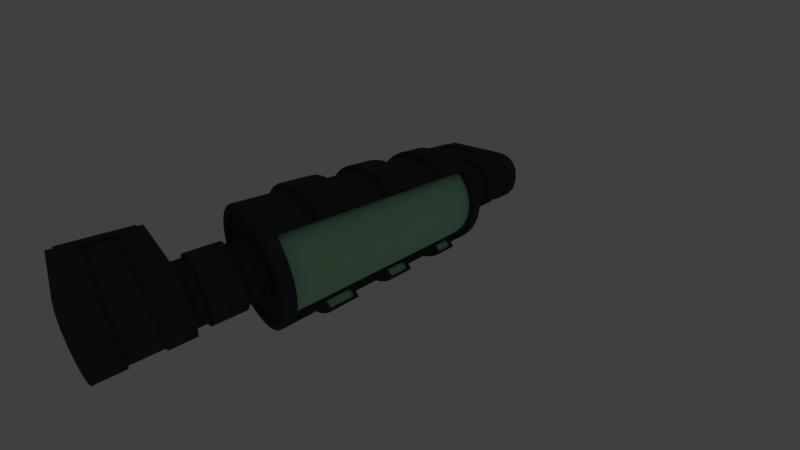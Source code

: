 # Source: lightfixture5.blend  (saved by Blender 2.79.0; exported with 4.5.12 LTS)
import bpy
from mathutils import Matrix  # noqa: F401  (used for matrix-valued properties, if any)

bpy.ops.wm.read_factory_settings(use_empty=True)
scene = bpy.context.scene
scene.name = 'Scene'

# ---- collections
col_collection_1 = bpy.data.collections.new('Collection 1'); scene.collection.children.link(col_collection_1)

# ---- materials (node trees are filled in below, after node groups)
mat_lightmetal = bpy.data.materials.new('lightmetal')
mat_lightmetal.alpha_threshold = 0.0
mat_lightmetal.use_transparent_shadow = False
mat_lightmetal.diffuse_color = (0.05233, 0.0615, 0.06998, 1.0)
mat_lightmetal.roughness = 0.5
mat_lightmetal.specular_intensity = 0.0
mat_lightmetal.line_color = (0.0, 0.0, 0.0, 1.0)
mat_lightlight = bpy.data.materials.new('lightlight')
mat_lightlight.alpha_threshold = 0.0
mat_lightlight.use_transparent_shadow = False
mat_lightlight.diffuse_color = (0.4258, 0.8, 0.5066, 1.0)
mat_lightlight.roughness = 0.5

# ---- node groups
ng_auto_smooth = bpy.data.node_groups.new('Auto Smooth', 'GeometryNodeTree')
_s = ng_auto_smooth.interface.new_socket(name='Geometry', in_out='OUTPUT', socket_type='NodeSocketGeometry')
_s = ng_auto_smooth.interface.new_socket(name='Geometry', in_out='INPUT', socket_type='NodeSocketGeometry')
_s = ng_auto_smooth.interface.new_socket(name='Angle', in_out='INPUT', socket_type='NodeSocketFloat')
_s.subtype = 'ANGLE'
_s.min_value = 0.0
_s.max_value = 3.142
ng_auto_smooth.is_modifier = True
_N = ng_auto_smooth.nodes; _L = ng_auto_smooth.links
n0 = _N.new('NodeGroupOutput'); n0.name = 'Group Output'; n0.location = (480, -100)
n1 = _N.new('NodeGroupInput'); n1.name = 'Group Input'; n1.location = (-420, -300)
n2 = _N.new('NodeGroupInput'); n2.name = 'Group Input.001'; n2.location = (-60, -100)
n3 = _N.new('GeometryNodeSetShadeSmooth'); n3.name = 'Set Shade Smooth'; n3.location = (120, -100)
n3.domain = 'EDGE'
n4 = _N.new('GeometryNodeSetShadeSmooth'); n4.name = 'Set Shade Smooth.001'; n4.location = (300, -100)
n5 = _N.new('GeometryNodeInputMeshEdgeAngle'); n5.name = 'Edge Angle'; n5.location = (-420, -220)
n6 = _N.new('GeometryNodeInputEdgeSmooth'); n6.name = 'Is Edge Smooth'; n6.location = (-60, -160)
n7 = _N.new('GeometryNodeInputShadeSmooth'); n7.name = 'Is Face Smooth'; n7.location = (-240, -340)
n8 = _N.new('FunctionNodeBooleanMath'); n8.name = 'Boolean Math'; n8.location = (-60, -220)
n9 = _N.new('FunctionNodeCompare'); n9.name = 'Compare'; n9.location = (-240, -180)
n9.operation = 'LESS_EQUAL'
_L.new(n5.outputs[0], n9.inputs[0])
_L.new(n4.outputs[0], n0.inputs[0])
_L.new(n1.outputs[1], n9.inputs[1])
_L.new(n9.outputs[0], n8.inputs[0])
_L.new(n7.outputs[0], n8.inputs[1])
_L.new(n2.outputs[0], n3.inputs[0])
_L.new(n6.outputs[0], n3.inputs[1])
_L.new(n3.outputs[0], n4.inputs[0])
_L.new(n8.outputs[0], n3.inputs[2])
n0.is_active_output = True

# ---- material node trees

# ---- world
world_world = bpy.data.worlds.new('World'); scene.world = world_world
world_world.color = (0.05088, 0.05088, 0.05088)
world_world.use_sun_shadow = False
world_world.sun_shadow_jitter_overblur = 0.0
world_world.cycles.sampling_method = 'MANUAL'

# ---- cameras
cam_camera = bpy.data.cameras.new('Camera')
cam_camera.clip_end = 100.0
cam_camera.lens = 14.66
cam_camera.sensor_width = 32.0
cam_camera.sensor_height = 18.0
cam_camera.ortho_scale = 7.314
cam_camera.dof.focus_distance = 0.0
cam_camera.dof.aperture_fstop = 128.0

# ---- meshes
me_cylinder_002 = bpy.data.meshes.new('Cylinder.002')
me_cylinder_002.from_pydata([(-0.01189, 1.035, 3.696), (0.1901, 1.015, 3.696), (0.3842, 0.9563, 3.696), (1.162, 1.332, -3.618), (1.162, 1.332, 3.379), (1.249, 1.261, -3.618), (1.249, 1.261, 3.379), (1.471, 0.9906, -3.618), (1.471, 0.9906, 3.379), (1.635, 0.6824, -3.618), (1.635, 0.6824, 3.379), (1.737, 0.3479, -3.618), (1.737, 0.3479, 3.379), (1.771, -2.795e-07, -3.618), (1.771, -2.795e-07, 3.379), (1.737, -0.3479, -3.618), (1.737, -0.3479, 3.379), (1.635, -0.6824, -3.618), (1.635, -0.6824, 3.379), (1.471, -0.9906, -3.618), (1.471, -0.9906, 3.379), (1.249, -1.261, -3.618), (1.249, -1.261, 3.379), (1.162, -1.332, -3.618), (1.162, -1.332, 3.379), (0.3842, -0.9563, 3.696), (0.1901, -1.015, 3.696), (-0.01189, -1.035, 3.696), (-0.2138, -1.015, 3.696), (-0.408, -0.9563, 3.696), (-0.587, -0.8607, 3.696), (-0.7438, -0.7319, 3.696), (-0.8725, -0.5751, 3.696), (-0.9682, -0.3961, 3.696), (-1.027, -0.2019, 3.696), (-1.047, 6.949e-07, 3.696), (-1.027, 0.2019, 3.696), (-0.9682, 0.3961, 3.696), (-0.8725, 0.5751, 3.696), (-0.7438, 0.7319, 3.696), (-0.587, 0.8607, 3.696), (-0.408, 0.9563, 3.696), (-0.2138, 1.015, 3.696), (0.5632, 0.8607, 3.696), (0.72, 0.7319, 3.696), (0.8488, 0.5751, 3.696), (0.9444, 0.3961, 3.696), (1.003, 0.2019, 3.696), (1.023, -4.451e-07, 3.696), (1.003, -0.2019, 3.696), (0.9444, -0.3961, 3.696), (0.8488, -0.5751, 3.696), (0.72, -0.7319, 3.696), (0.5632, -0.8607, 3.696), (1.017, 1.138, 3.379), (1.017, 1.138, -3.618), (1.238, 0.8941, 3.379), (1.238, 0.8941, -3.618), (1.403, 0.6159, 3.379), (1.403, 0.6159, -3.618), (1.505, 0.314, 3.379), (1.505, 0.314, -3.618), (1.539, -2.82e-07, 3.379), (1.539, -2.82e-07, -3.618), (1.505, -0.314, 3.379), (1.505, -0.314, -3.618), (1.403, -0.6159, 3.379), (1.403, -0.6159, -3.618), (1.238, -0.8941, 3.379), (1.238, -0.8941, -3.618), (1.017, -1.138, 3.379), (1.017, -1.138, -3.618), (0.9301, 1.202, 3.379), (0.9301, 1.202, -3.618), (0.9301, -1.202, -3.618), (0.9301, -1.202, 3.379), (-0.01189, 1.783, 0.7283), (-0.01189, 1.783, -0.1977), (0.336, 1.749, -0.1977), (0.336, 1.749, 0.7283), (0.6705, 1.647, -0.1977), (0.6705, 1.647, 0.7283), (0.9787, 1.483, -0.1977), (0.9787, 1.483, 0.7283), (0.9787, -1.483, 0.7283), (0.9787, -1.483, -0.1977), (0.6705, -1.647, -0.1977), (0.6705, -1.647, 0.7283), (0.336, -1.749, -0.1977), (0.336, -1.749, 0.7283), (-0.01189, -1.783, -0.1977), (-0.01189, -1.783, 0.7283), (-0.3597, -1.749, -0.1977), (-0.3597, -1.749, 0.7283), (-0.6942, -1.647, -0.1977), (-0.6942, -1.647, 0.7283), (-1.003, -1.483, -0.1977), (-1.003, -1.483, 0.7283), (-1.273, -1.261, -0.1977), (-1.273, -1.261, 0.7283), (-1.494, -0.9906, -0.1977), (-1.494, -0.9906, 0.7283), (-1.659, -0.6824, -0.1977), (-1.659, -0.6824, 0.7283), (-1.761, -0.3479, -0.1977), (-1.761, -0.3479, 0.7283), (-1.795, 1.308e-06, -0.1977), (-1.795, 1.308e-06, 0.7283), (-1.761, 0.3479, -0.1977), (-1.761, 0.3479, 0.7283), (-1.659, 0.6824, -0.1977), (-1.659, 0.6824, 0.7283), (-1.494, 0.9906, -0.1977), (-1.494, 0.9906, 0.7283), (-1.273, 1.261, -0.1977), (-1.273, 1.261, 0.7283), (-1.003, 1.483, -0.1977), (-1.003, 1.483, 0.7283), (-0.6942, 1.647, -0.1977), (-0.6942, 1.647, 0.7283), (-0.3597, 1.749, -0.1977), (-0.3597, 1.749, 0.7283), (1.162, 1.332, -0.1977), (1.162, 1.332, 0.7283), (1.162, -1.332, 0.7283), (1.162, -1.332, -0.1977), (1.017, 1.138, -0.1977), (1.017, 1.138, 0.7283), (1.238, 0.8941, -0.1977), (1.238, 0.8941, 0.7283), (1.403, 0.6159, -0.1977), (1.403, 0.6159, 0.7283), (1.505, 0.314, -0.1977), (1.505, 0.314, 0.7283), (1.539, -2.82e-07, -0.1977), (1.539, -2.82e-07, 0.7283), (1.505, -0.314, -0.1977), (1.505, -0.314, 0.7283), (1.403, -0.6159, -0.1977), (1.403, -0.6159, 0.7283), (1.238, -0.8941, -0.1977), (1.238, -0.8941, 0.7283), (1.017, -1.138, -0.1977), (1.017, -1.138, 0.7283), (1.005, 1.244, 0.6423), (1.005, 1.244, -0.1117), (1.005, -1.244, -0.1117), (1.005, -1.244, 0.6423), (-0.01189, 1.783, -2.531), (-0.01189, 1.783, -1.487), (0.336, 1.749, -2.531), (0.336, 1.749, -1.487), (-0.3597, 1.749, -1.487), (-0.3597, 1.749, -2.531), (0.6705, 1.647, -1.487), (0.6705, 1.647, -2.531), (0.9787, 1.483, -2.531), (0.9787, 1.483, -1.487), (1.162, 1.332, -2.531), (1.162, 1.332, -1.487), (0.9787, -1.483, -1.487), (0.9787, -1.483, -2.531), (0.6705, -1.647, -1.487), (0.6705, -1.647, -2.531), (1.162, -1.332, -2.531), (1.162, -1.332, -1.487), (0.336, -1.749, -1.487), (0.336, -1.749, -2.531), (-0.01189, -1.783, -2.531), (-0.01189, -1.783, -1.487), (-0.3597, -1.749, -2.531), (-0.3597, -1.749, -1.487), (-0.6942, -1.647, -2.531), (-0.6942, -1.647, -1.487), (-1.003, -1.483, -2.531), (-1.003, -1.483, -1.487), (-1.273, -1.261, -2.531), (-1.273, -1.261, -1.487), (-1.494, -0.9906, -2.531), (-1.494, -0.9906, -1.487), (-1.659, -0.6824, -2.531), (-1.659, -0.6824, -1.487), (-1.761, -0.3479, -2.531), (-1.761, -0.3479, -1.487), (-1.795, 1.308e-06, -2.531), (-1.795, 1.308e-06, -1.487), (-1.761, 0.3479, -2.531), (-1.761, 0.3479, -1.487), (-1.659, 0.6824, -2.531), (-1.659, 0.6824, -1.487), (-1.494, 0.9906, -2.531), (-1.494, 0.9906, -1.487), (-1.273, 1.261, -2.531), (-1.273, 1.261, -1.487), (-1.003, 1.483, -2.531), (-1.003, 1.483, -1.487), (-0.6942, 1.647, -2.531), (-0.6942, 1.647, -1.487), (1.005, 1.244, -2.445), (1.005, 1.244, -1.573), (1.005, -1.244, -2.445), (1.005, -1.244, -1.573), (1.017, 1.138, -1.487), (1.017, 1.138, -2.531), (1.238, 0.8941, -1.487), (1.238, 0.8941, -2.531), (1.403, 0.6159, -2.531), (1.403, 0.6159, -1.487), (1.505, 0.314, -2.531), (1.505, 0.314, -1.487), (1.539, -2.82e-07, -2.531), (1.539, -2.82e-07, -1.487), (1.505, -0.314, -2.531), (1.505, -0.314, -1.487), (1.403, -0.6159, -2.531), (1.403, -0.6159, -1.487), (1.238, -0.8941, -2.531), (1.238, -0.8941, -1.487), (1.017, -1.138, -2.531), (1.017, -1.138, -1.487), (1.017, -1.138, 2.95), (1.017, -1.138, 2.129), (1.238, -0.8941, 2.129), (1.238, -0.8941, 2.95), (1.403, -0.6159, 2.129), (1.403, -0.6159, 2.95), (1.505, -0.314, 2.95), (1.505, -0.314, 2.129), (1.539, -2.82e-07, 2.129), (1.539, -2.82e-07, 2.95), (1.505, 0.314, 2.129), (1.505, 0.314, 2.95), (1.403, 0.6159, 2.95), (1.403, 0.6159, 2.129), (1.238, 0.8941, 2.129), (1.238, 0.8941, 2.95), (1.017, 1.138, 2.95), (1.017, 1.138, 2.129), (1.005, -1.244, 2.215), (1.005, -1.244, 2.864), (1.005, 1.244, 2.864), (1.005, 1.244, 2.215), (-0.6942, 1.647, 2.129), (-0.6942, 1.647, 2.95), (-1.003, 1.483, 2.95), (-1.003, 1.483, 2.129), (-1.273, 1.261, 2.129), (-1.273, 1.261, 2.95), (-1.494, 0.9906, 2.129), (-1.494, 0.9906, 2.95), (-1.659, 0.6824, 2.95), (-1.659, 0.6824, 2.129), (-1.761, 0.3479, 2.129), (-1.761, 0.3479, 2.95), (-1.795, 1.308e-06, 2.129), (-1.795, 1.308e-06, 2.95), (-1.761, -0.3479, 2.95), (-1.761, -0.3479, 2.129), (-1.659, -0.6824, 2.129), (-1.659, -0.6824, 2.95), (-1.494, -0.9906, 2.129), (-1.494, -0.9906, 2.95), (-1.273, -1.261, 2.95), (-1.273, -1.261, 2.129), (-1.003, -1.483, 2.129), (-1.003, -1.483, 2.95), (-0.6942, -1.647, 2.129), (-0.6942, -1.647, 2.95), (-0.3597, -1.749, 2.95), (-0.3597, -1.749, 2.129), (-0.01189, -1.783, 2.129), (-0.01189, -1.783, 2.95), (0.336, -1.749, 2.129), (0.336, -1.749, 2.95), (1.162, -1.332, 2.95), (1.162, -1.332, 2.129), (0.6705, -1.647, 2.95), (0.6705, -1.647, 2.129), (0.9787, -1.483, 2.129), (0.9787, -1.483, 2.95), (1.162, 1.332, 2.215), (1.162, 1.332, 2.864), (0.9787, 1.483, 2.95), (0.9787, 1.483, 2.129), (0.6705, 1.647, 2.129), (0.6705, 1.647, 2.95), (0.336, 1.749, 2.129), (0.336, 1.749, 2.95), (-0.01189, 1.783, 2.95), (-0.01189, 1.783, 2.129), (-0.3597, 1.749, 2.129), (-0.3597, 1.749, 2.95), (1.232, 1.416, -0.1117), (1.232, 1.416, 0.6423), (1.232, -1.416, 0.6423), (1.232, -1.416, -0.1117), (1.088, -1.645, 0.7283), (1.088, -1.645, -0.1977), (1.088, 1.645, -0.1977), (1.088, 1.645, 0.7283), (-0.398, 1.941, -0.1977), (-0.398, 1.941, 0.7283), (-0.01189, 1.979, 0.7283), (-0.01189, 1.979, -0.1977), (-0.7692, 1.828, -0.1977), (-0.7692, 1.828, 0.7283), (-1.111, 1.645, -0.1977), (-1.111, 1.645, 0.7283), (-1.411, 1.399, -0.1977), (-1.411, 1.399, 0.7283), (-1.657, 1.099, -0.1977), (-1.657, 1.099, 0.7283), (-1.84, 0.7573, -0.1977), (-1.84, 0.7573, 0.7283), (-1.953, 0.3861, -0.1977), (-1.953, 0.3861, 0.7283), (-1.991, 1.473e-06, -0.1977), (-1.991, 1.473e-06, 0.7283), (-1.953, -0.3861, -0.1977), (-1.953, -0.3861, 0.7283), (-1.84, -0.7573, -0.1977), (-1.84, -0.7573, 0.7283), (-1.657, -1.099, -0.1977), (-1.657, -1.099, 0.7283), (-1.411, -1.399, -0.1977), (-1.411, -1.399, 0.7283), (-1.111, -1.645, -0.1977), (-1.111, -1.645, 0.7283), (-0.7692, -1.828, -0.1977), (-0.7692, -1.828, 0.7283), (-0.398, -1.941, -0.1977), (-0.398, -1.941, 0.7283), (-0.01189, -1.979, -0.1977), (-0.01189, -1.979, 0.7283), (0.3742, -1.941, -0.1977), (0.3742, -1.941, 0.7283), (0.7454, -1.828, -0.1977), (0.7454, -1.828, 0.7283), (0.7454, 1.828, -0.1977), (0.7454, 1.828, 0.7283), (0.3742, 1.941, -0.1977), (0.3742, 1.941, 0.7283), (1.232, -1.416, -2.445), (1.232, -1.416, -1.573), (1.088, -1.645, -1.487), (1.088, -1.645, -2.531), (0.3742, 1.941, -2.531), (0.3742, 1.941, -1.487), (0.7454, 1.828, -1.487), (0.7454, 1.828, -2.531), (0.7454, -1.828, -1.487), (0.7454, -1.828, -2.531), (0.3742, -1.941, -1.487), (0.3742, -1.941, -2.531), (-0.01189, 1.979, -2.531), (-0.01189, 1.979, -1.487), (1.232, 1.416, -2.445), (1.232, 1.416, -1.573), (-0.7692, 1.828, -2.531), (-0.7692, 1.828, -1.487), (-0.398, 1.941, -1.487), (-0.398, 1.941, -2.531), (-1.111, 1.645, -2.531), (-1.111, 1.645, -1.487), (-1.411, 1.399, -2.531), (-1.411, 1.399, -1.487), (-1.657, 1.099, -2.531), (-1.657, 1.099, -1.487), (-1.84, 0.7573, -2.531), (-1.84, 0.7573, -1.487), (-1.953, 0.3861, -2.531), (-1.953, 0.3861, -1.487), (-1.991, 1.473e-06, -2.531), (-1.991, 1.473e-06, -1.487), (-1.953, -0.3861, -2.531), (-1.953, -0.3861, -1.487), (-1.84, -0.7573, -2.531), (-1.84, -0.7573, -1.487), (-1.657, -1.099, -2.531), (-1.657, -1.099, -1.487), (-1.411, -1.399, -2.531), (-1.411, -1.399, -1.487), (-1.111, -1.645, -2.531), (-1.111, -1.645, -1.487), (-0.7692, -1.828, -2.531), (-0.7692, -1.828, -1.487), (-0.398, -1.941, -2.531), (-0.398, -1.941, -1.487), (-0.01189, -1.979, -2.531), (-0.01189, -1.979, -1.487), (1.088, 1.645, -2.531), (1.088, 1.645, -1.487), (1.232, -1.416, 2.864), (1.232, -1.416, 2.215), (1.088, -1.645, 2.129), (1.088, -1.645, 2.95), (0.7454, -1.828, 2.95), (0.7454, -1.828, 2.129), (-1.411, 1.399, 2.129), (-1.411, 1.399, 2.95), (-1.111, 1.645, 2.95), (-1.111, 1.645, 2.129), (-1.953, 0.3861, 2.129), (-1.953, 0.3861, 2.95), (-1.84, 0.7573, 2.95), (-1.84, 0.7573, 2.129), (-1.84, -0.7573, 2.129), (-1.84, -0.7573, 2.95), (-1.953, -0.3861, 2.95), (-1.953, -0.3861, 2.129), (-1.111, -1.645, 2.129), (-1.111, -1.645, 2.95), (-1.411, -1.399, 2.95), (-1.411, -1.399, 2.129), (-0.01189, -1.979, 2.129), (-0.01189, -1.979, 2.95), (-0.398, -1.941, 2.95), (-0.398, -1.941, 2.129), (0.7454, 1.828, 2.129), (0.7454, 1.828, 2.95), (1.088, 1.645, 2.95), (1.088, 1.645, 2.129), (-0.398, 1.941, 2.129), (-0.398, 1.941, 2.95), (-0.01189, 1.979, 2.95), (-0.01189, 1.979, 2.129), (1.232, 1.416, 2.215), (1.232, 1.416, 2.864), (-0.7692, 1.828, 2.129), (-0.7692, 1.828, 2.95), (-1.657, 1.099, 2.129), (-1.657, 1.099, 2.95), (-1.991, 1.474e-06, 2.129), (-1.991, 1.474e-06, 2.95), (-1.657, -1.099, 2.129), (-1.657, -1.099, 2.95), (-0.7692, -1.828, 2.129), (-0.7692, -1.828, 2.95), (0.3742, -1.941, 2.129), (0.3742, -1.941, 2.95), (0.3742, 1.941, 2.129), (0.3742, 1.941, 2.95), (-0.01189, 1.035, -3.935), (0.1901, 1.015, -3.935), (0.3842, 0.9563, -3.935), (0.5632, 0.8607, -3.935), (0.72, 0.7319, -3.935), (0.8488, 0.5751, -3.935), (0.9444, 0.3961, -3.935), (1.003, 0.2019, -3.935), (1.023, -4.451e-07, -3.935), (1.003, -0.2019, -3.935), (0.9444, -0.3961, -3.935), (0.8488, -0.5751, -3.935), (0.72, -0.7319, -3.935), (0.5632, -0.8607, -3.935), (0.3842, -0.9563, -3.935), (0.1901, -1.015, -3.935), (-0.01189, -1.035, -3.935), (-0.2138, -1.015, -3.935), (-0.408, -0.9563, -3.935), (-0.587, -0.8607, -3.935), (-0.7438, -0.7319, -3.935), (-0.8725, -0.5751, -3.935), (-0.9682, -0.3961, -3.935), (-1.027, -0.2019, -3.935), (-1.047, 6.949e-07, -3.935), (-1.027, 0.2019, -3.935), (-0.9682, 0.3961, -3.935), (-0.8725, 0.5751, -3.935), (-0.7438, 0.7319, -3.935), (-0.587, 0.8607, -3.935), (-0.408, 0.9563, -3.935), (-0.2138, 1.015, -3.935), (-0.01189, 1.604, -3.935), (0.301, 1.573, -3.935), (0.301, 1.573, 3.696), (-0.01189, 1.604, 3.696), (0.6018, 1.482, -3.935), (0.6018, 1.482, 3.696), (0.8791, 1.333, -3.935), (0.8791, 1.333, 3.696), (1.122, 1.134, -3.935), (1.122, 1.134, 3.696), (1.322, 0.891, -3.935), (1.322, 0.891, 3.696), (1.47, 0.6137, -3.935), (1.47, 0.6137, 3.696), (1.561, 0.3129, -3.935), (1.561, 0.3129, 3.696), (1.592, -3.097e-07, -3.935), (1.592, -3.097e-07, 3.696), (1.561, -0.3129, -3.935), (1.561, -0.3129, 3.696), (1.47, -0.6137, -3.935), (1.47, -0.6137, 3.696), (1.322, -0.891, -3.935), (1.322, -0.891, 3.696), (1.122, -1.134, -3.935), (1.122, -1.134, 3.696), (0.8791, -1.333, -3.935), (0.8791, -1.333, 3.696), (0.6018, -1.482, -3.935), (0.6018, -1.482, 3.696), (0.301, -1.573, -3.935), (0.301, -1.573, 3.696), (-0.01189, -1.604, -3.935), (-0.01189, -1.604, 3.696), (-0.3248, -1.573, -3.935), (-0.3248, -1.573, 3.696), (-0.6256, -1.482, -3.935), (-0.6256, -1.482, 3.696), (-0.9028, -1.333, -3.935), (-0.9028, -1.333, 3.696), (-1.146, -1.134, -3.935), (-1.146, -1.134, 3.696), (-1.345, -0.891, -3.935), (-1.345, -0.891, 3.696), (-1.493, -0.6137, -3.935), (-1.493, -0.6137, 3.696), (-1.585, -0.3129, -3.935), (-1.585, -0.3129, 3.696), (-1.616, 1.155e-06, -3.935), (-1.616, 1.155e-06, 3.696), (-1.585, 0.3129, -3.935), (-1.585, 0.3129, 3.696), (-1.493, 0.6137, -3.935), (-1.493, 0.6137, 3.696), (-1.345, 0.891, -3.935), (-1.345, 0.891, 3.696), (-1.146, 1.134, -3.935), (-1.146, 1.134, 3.696), (-0.9028, 1.333, -3.935), (-0.9028, 1.333, 3.696), (-0.6256, 1.482, -3.935), (-0.6256, 1.482, 3.696), (-0.3247, 1.573, -3.935), (-0.3247, 1.573, 3.696), (-0.01189, 0.8557, -6.656), (0.1551, 0.8393, -6.656), (0.1551, 0.8393, 6.417), (-0.01189, 0.8557, 6.417), (0.3156, 0.7906, -6.656), (0.3156, 0.7906, 6.417), (0.4635, 0.7115, -6.656), (0.4635, 0.7115, 6.417), (0.5932, 0.6051, -6.656), (0.5932, 0.6051, 6.417), (0.6996, 0.4754, -6.656), (0.6996, 0.4754, 6.417), (0.7787, 0.3275, -6.656), (0.7787, 0.3275, 6.417), (0.8274, 0.1669, -6.656), (0.8274, 0.1669, 6.417), (0.8438, -4.357e-07, -6.656), (0.8438, -4.357e-07, 6.417), (0.8274, -0.1669, -6.656), (0.8274, -0.1669, 6.417), (0.7787, -0.3275, -6.656), (0.7787, -0.3275, 6.417), (0.6996, -0.4754, -6.656), (0.6996, -0.4754, 6.417), (0.5932, -0.6051, -6.656), (0.5932, -0.6051, 6.417), (0.4635, -0.7115, -6.656), (0.4635, -0.7115, 6.417), (0.3156, -0.7906, -6.656), (0.3156, -0.7906, 6.417), (0.1551, -0.8393, -6.656), (0.1551, -0.8393, 6.417), (-0.01189, -0.8557, -6.656), (-0.01189, -0.8557, 6.417), (-0.1788, -0.8393, -6.656), (-0.1788, -0.8393, 6.417), (-0.3394, -0.7906, -6.656), (-0.3394, -0.7906, 6.417), (-0.4873, -0.7115, -6.656), (-0.4873, -0.7115, 6.417), (-0.617, -0.6051, -6.656), (-0.617, -0.6051, 6.417), (-0.7234, -0.4754, -6.656), (-0.7234, -0.4754, 6.417), (-0.8025, -0.3275, -6.656), (-0.8025, -0.3275, 6.417), (-0.8512, -0.1669, -6.656), (-0.8512, -0.1669, 6.417), (-0.8676, 5.196e-07, -6.656), (-0.8676, 5.196e-07, 6.417), (-0.8512, 0.1669, -6.656), (-0.8512, 0.1669, 6.417), (-0.8025, 0.3275, -6.656), (-0.8025, 0.3275, 6.417), (-0.7234, 0.4754, -6.656), (-0.7234, 0.4754, 6.417), (-0.617, 0.6051, -6.656), (-0.617, 0.6051, 6.417), (-0.4873, 0.7115, -6.656), (-0.4873, 0.7115, 6.417), (-0.3394, 0.7906, -6.656), (-0.3394, 0.7906, 6.417), (-0.1788, 0.8393, -6.656), (-0.1788, 0.8393, 6.417), (-2.476, -0.8797, 7.297), (-2.476, 0.8797, 7.297), (-2.476, -0.8797, 5.537), (-2.476, 0.8797, 5.537), (-2.476, -0.8797, -5.777), (-2.476, 0.8797, -5.777), (-2.476, -0.8797, -7.536), (-2.476, 0.8797, -7.536), (0.1008, -1.0, 7.417), (0.9881, -0.1127, 7.417), (0.4404, -0.9325, 7.417), (0.7282, -0.7401, 7.417), (0.9206, -0.4522, 7.417), (0.9881, 0.1127, 7.417), (0.1008, 1.0, 7.417), (0.9206, 0.4522, 7.417), (0.7282, 0.7401, 7.417), (0.4404, 0.9325, 7.417), (0.9881, -0.1127, 5.417), (0.1008, -1.0, 5.417), (0.9206, -0.4522, 5.417), (0.7282, -0.7401, 5.417), (0.4404, -0.9325, 5.417), (0.1008, 1.0, 5.417), (0.9881, 0.1127, 5.417), (0.4404, 0.9325, 5.417), (0.7282, 0.7401, 5.417), (0.9206, 0.4522, 5.417), (0.1008, -1.0, -5.656), (0.9881, -0.1127, -5.656), (0.4404, -0.9325, -5.656), (0.7282, -0.7401, -5.656), (0.9206, -0.4522, -5.656), (0.9881, 0.1127, -5.656), (0.1008, 1.0, -5.656), (0.9206, 0.4522, -5.656), (0.7282, 0.7401, -5.656), (0.4404, 0.9325, -5.656), (0.9881, -0.1127, -7.656), (0.1008, -1.0, -7.656), (0.9206, -0.4522, -7.656), (0.7282, -0.7401, -7.656), (0.4404, -0.9325, -7.656), (0.1008, 1.0, -7.656), (0.9881, 0.1127, -7.656), (0.4404, 0.9325, -7.656), (0.7282, 0.7401, -7.656), (0.9206, 0.4522, -7.656), (-2.254, -1.0, 6.785), (-2.254, -1.0, 6.05), (-2.254, 1.0, 6.05), (-2.254, 1.0, 6.785), (0.1008, -1.0, 5.828), (0.1008, -1.0, 7.006), (0.4404, -0.9325, 7.006), (0.4404, -0.9325, 5.828), (0.7282, -0.7401, 7.006), (0.7282, -0.7401, 5.828), (0.9206, -0.4522, 7.006), (0.9206, -0.4522, 5.828), (0.9881, -0.1127, 6.05), (0.9881, -0.1127, 7.006), (0.1008, 1.0, 5.828), (0.1008, 1.0, 7.006), (0.4404, 0.9325, 5.828), (0.4404, 0.9325, 7.006), (0.7282, 0.7401, 5.828), (0.7282, 0.7401, 7.006), (0.9206, 0.4522, 5.828), (0.9206, 0.4522, 7.006), (0.9881, 0.1127, 6.785), (0.9881, 0.1127, 5.828), (-2.254, -1.0, -7.024), (-2.254, -1.0, -6.289), (-2.254, 1.0, -7.024), (-2.254, 1.0, -6.289), (0.1008, -1.0, -6.067), (0.1008, -1.0, -7.245), (0.4404, -0.9325, -6.067), (0.4404, -0.9325, -7.245), (0.7282, -0.7401, -6.067), (0.7282, -0.7401, -7.245), (0.9206, -0.4522, -6.067), (0.9206, -0.4522, -7.245), (0.9881, -0.1127, -7.024), (0.9881, -0.1127, -6.067), (0.1008, 1.0, -7.245), (0.1008, 1.0, -6.067), (0.4404, 0.9325, -7.245), (0.4404, 0.9325, -6.067), (0.7282, 0.7401, -7.245), (0.7282, 0.7401, -6.067), (0.9206, 0.4522, -7.245), (0.9206, 0.4522, -6.067), (0.9881, 0.1127, -6.289), (0.9881, 0.1127, -7.245), (0.1008, -1.0, 6.785), (-2.476, -0.8797, 7.006), (-2.476, -0.8797, 5.828), (0.1008, -1.0, 6.05), (0.9206, 0.4522, 6.785), (0.9881, 0.1127, 7.006), (0.9881, 0.1127, 6.05), (0.9206, 0.4522, 6.05), (0.7282, 0.7401, 6.785), (0.7282, 0.7401, 6.05), (0.4404, 0.9325, 6.785), (0.4404, 0.9325, 6.05), (0.1008, 1.0, 6.785), (0.1008, 1.0, 6.05), (0.9206, -0.4522, 6.05), (0.9881, -0.1127, 5.828), (0.9881, -0.1127, 6.785), (0.9206, -0.4522, 6.785), (0.7282, -0.7401, 6.05), (0.7282, -0.7401, 6.785), (0.4404, -0.9325, 6.05), (0.4404, -0.9325, 6.785), (-2.476, 0.8797, 5.828), (-2.476, 0.8797, 7.006), (0.9206, 0.4522, -6.289), (0.9881, 0.1127, -6.067), (0.9881, 0.1127, -7.024), (0.9206, 0.4522, -7.024), (0.7282, 0.7401, -6.289), (0.7282, 0.7401, -7.024), (0.4404, 0.9325, -6.289), (0.4404, 0.9325, -7.024), (0.1008, 1.0, -6.289), (0.1008, 1.0, -7.024), (0.9206, -0.4522, -7.024), (0.9881, -0.1127, -7.245), (0.9881, -0.1127, -6.289), (0.9206, -0.4522, -6.289), (0.7282, -0.7401, -7.024), (0.7282, -0.7401, -6.289), (0.4404, -0.9325, -7.024), (0.4404, -0.9325, -6.289), (0.1008, -1.0, -7.024), (0.1008, -1.0, -6.289), (-2.476, 0.8797, -7.245), (-2.476, 0.8797, -6.067), (-2.476, -1.0, -7.245), (-2.476, -0.8797, -6.067), (0.0947, -0.9382, 6.05), (0.0947, -0.9382, 6.785), (0.8632, 0.4285, 6.05), (0.8632, 0.4285, 6.785), (0.9263, 0.1066, 6.785), (0.9263, 0.1066, 6.05), (0.6843, 0.6962, 6.05), (0.6843, 0.6962, 6.785), (0.4166, 0.8751, 6.05), (0.4166, 0.8751, 6.785), (0.0947, 0.9382, 6.05), (0.0947, 0.9382, 6.785), (0.8632, -0.4285, 6.785), (0.8632, -0.4285, 6.05), (0.9263, -0.1066, 6.05), (0.9263, -0.1066, 6.785), (0.6843, -0.6962, 6.785), (0.6843, -0.6962, 6.05), (0.4166, -0.8751, 6.785), (0.4166, -0.8751, 6.05), (0.8632, 0.4285, -7.024), (0.8632, 0.4285, -6.289), (0.9263, 0.1066, -6.289), (0.9263, 0.1066, -7.024), (0.6843, 0.6962, -7.024), (0.6843, 0.6962, -6.289), (0.4166, 0.8751, -7.024), (0.4166, 0.8751, -6.289), (0.0947, 0.9382, -7.024), (0.0947, 0.9382, -6.289), (0.8632, -0.4285, -6.289), (0.8632, -0.4285, -7.024), (0.9263, -0.1066, -7.024), (0.9263, -0.1066, -6.289), (0.6843, -0.6962, -6.289), (0.6843, -0.6962, -7.024), (0.4166, -0.8751, -6.289), (0.4166, -0.8751, -7.024), (0.0947, -0.9382, -6.289), (0.0947, -0.9382, -7.024), (-2.254, -0.9379, 6.785), (-2.254, -0.9379, 6.05), (-2.254, 0.9379, 6.05), (-2.254, 0.9379, 6.785), (-2.254, 0.9379, -7.024), (-2.254, 0.9379, -6.289), (-2.254, -0.9379, -7.024), (-2.254, -0.9379, -6.289), (1.162, 1.332, 0.6423), (0.9301, 1.202, 0.7283), (0.9301, 1.202, -0.1977), (1.162, 1.332, -0.1117), (1.162, -1.332, -0.1117), (0.9301, -1.202, -0.1977), (0.9301, -1.202, 0.7283), (1.162, -1.332, 0.6423), (0.9301, 1.202, -2.531), (0.9301, 1.202, -1.487), (1.162, -1.332, -2.445), (0.9301, -1.202, -2.531), (0.9301, -1.202, -1.487), (1.162, -1.332, -1.573), (1.162, 1.332, -1.573), (1.162, 1.332, -2.445), (1.286, 1.483, 0.7283), (1.286, 1.483, -0.1977), (1.286, -1.483, -0.1977), (1.286, -1.483, 0.7283), (1.162, -1.332, 2.215), (0.9301, -1.202, 2.129), (0.9301, -1.202, 2.95), (1.162, -1.332, 2.864), (1.286, 1.483, 2.95), (1.162, 1.332, 2.95), (1.162, 1.332, 2.129), (1.286, 1.483, 2.129), (0.9301, 1.202, 2.95), (0.9301, 1.202, 2.129), (1.286, -1.483, 2.129), (1.286, -1.483, 2.95), (1.286, -1.483, -2.531), (1.286, -1.483, -1.487), (1.286, 1.483, -2.531), (1.286, 1.483, -1.487), (1.106, 1.399, -0.1117), (1.106, 1.399, 0.6423), (1.106, -1.399, 0.6423), (1.106, -1.399, -0.1117), (1.106, -1.399, -2.445), (1.106, -1.399, -1.573), (1.106, 1.399, -2.445), (1.106, 1.399, -1.573), (1.106, -1.399, 2.864), (1.106, -1.399, 2.215), (1.106, 1.399, 2.215), (1.106, 1.399, 2.864), (0.9623, 1.321, 0.6423), (0.9623, 1.321, -0.1117), (0.9623, -1.321, -0.1117), (0.9623, -1.321, 0.6423), (0.9623, 1.321, -2.445), (0.9623, 1.321, -1.573), (0.9623, -1.321, -2.445), (0.9623, -1.321, -1.573), (1.164, 1.472, 0.6423), (1.164, 1.472, -0.1117), (1.164, -1.472, -0.1117), (1.164, -1.472, 0.6423), (0.9623, -1.321, 2.215), (0.9623, -1.321, 2.864), (1.164, 1.472, 2.864), (1.164, 1.472, 2.215), (0.9623, 1.321, 2.864), (0.9623, 1.321, 2.215), (1.164, -1.472, 2.215), (1.164, -1.472, 2.864), (1.164, -1.472, -2.445), (1.164, -1.472, -1.573), (1.164, 1.472, -2.445), (1.164, 1.472, -1.573), (-0.01189, 1.783, -3.935), (0.336, 1.749, -3.935), (0.336, 1.749, 3.696), (-0.01189, 1.783, 3.696), (0.6705, 1.647, -3.935), (0.6705, 1.647, 3.696), (0.9787, 1.483, -3.935), (0.9787, 1.483, 3.696), (1.249, 1.261, -3.935), (1.249, 1.261, 3.696), (1.471, 0.9906, -3.935), (1.471, 0.9906, 3.696), (1.635, 0.6824, -3.935), (1.635, 0.6824, 3.696), (1.737, 0.3479, -3.935), (1.737, 0.3479, 3.696), (1.771, -2.795e-07, -3.935), (1.771, -2.795e-07, 3.696), (1.737, -0.3479, -3.935), (1.737, -0.3479, 3.696), (1.635, -0.6824, -3.935), (1.635, -0.6824, 3.696), (1.471, -0.9906, -3.935), (1.471, -0.9906, 3.696), (1.249, -1.261, -3.935), (1.249, -1.261, 3.696), (0.9787, -1.483, -3.935), (0.9787, -1.483, 3.696), (0.6705, -1.647, -3.935), (0.6705, -1.647, 3.696), (0.336, -1.749, -3.935), (0.336, -1.749, 3.696), (-0.01189, -1.783, -3.935), (-0.01189, -1.783, 3.696), (-0.3597, -1.749, -3.935), (-0.3597, -1.749, 3.696), (-0.6942, -1.647, -3.935), (-0.6942, -1.647, 3.696), (-1.003, -1.483, -3.935), (-1.003, -1.483, 3.696), (-1.273, -1.261, -3.935), (-1.273, -1.261, 3.696), (-1.494, -0.9906, -3.935), (-1.494, -0.9906, 3.696), (-1.659, -0.6824, -3.935), (-1.659, -0.6824, 3.696), (-1.761, -0.3479, -3.935), (-1.761, -0.3479, 3.696), (-1.795, 1.308e-06, -3.935), (-1.795, 1.308e-06, 3.696), (-1.761, 0.3479, -3.935), (-1.761, 0.3479, 3.696), (-1.659, 0.6824, -3.935), (-1.659, 0.6824, 3.696), (-1.494, 0.9906, -3.935), (-1.494, 0.9906, 3.696), (-1.273, 1.261, -3.935), (-1.273, 1.261, 3.696), (-1.003, 1.483, -3.935), (-1.003, 1.483, 3.696), (-0.6942, 1.647, -3.935), (-0.6942, 1.647, 3.696), (-0.3597, 1.749, -3.935), (-0.3597, 1.749, 3.696), (-0.01189, 0.8557, -3.935), (0.1551, 0.8393, -3.935), (0.1551, 0.8393, 3.696), (-0.01189, 0.8557, 3.696), (0.3156, 0.7906, -3.935), (0.3156, 0.7906, 3.696), (0.4635, 0.7115, -3.935), (0.4635, 0.7115, 3.696), (0.5932, 0.6051, -3.935), (0.5932, 0.6051, 3.696), (0.6996, 0.4754, -3.935), (0.6996, 0.4754, 3.696), (0.7787, 0.3275, -3.935), (0.7787, 0.3275, 3.696), (0.8274, 0.1669, -3.935), (0.8274, 0.1669, 3.696), (0.8438, -4.357e-07, -3.935), (0.8438, -4.357e-07, 3.696), (0.8274, -0.1669, -3.935), (0.8274, -0.1669, 3.696), (0.7787, -0.3275, -3.935), (0.7787, -0.3275, 3.696), (0.6996, -0.4754, -3.935), (0.6996, -0.4754, 3.696), (0.5932, -0.6051, -3.935), (0.5932, -0.6051, 3.696), (0.4635, -0.7115, -3.935), (0.4635, -0.7115, 3.696), (0.3156, -0.7906, -3.935), (0.3156, -0.7906, 3.696), (0.1551, -0.8393, -3.935), (0.1551, -0.8393, 3.696), (-0.01189, -0.8557, -3.935), (-0.01189, -0.8557, 3.696), (-0.1788, -0.8393, -3.935), (-0.1788, -0.8393, 3.696), (-0.3394, -0.7906, -3.935), (-0.3394, -0.7906, 3.696), (-0.4873, -0.7115, -3.935), (-0.4873, -0.7115, 3.696), (-0.617, -0.6051, -3.935), (-0.617, -0.6051, 3.696), (-0.7234, -0.4754, -3.935), (-0.7234, -0.4754, 3.696), (-0.8025, -0.3275, -3.935), (-0.8025, -0.3275, 3.696), (-0.8512, -0.1669, -3.935), (-0.8512, -0.1669, 3.696), (-0.8676, 5.196e-07, -3.935), (-0.8676, 5.196e-07, 3.696), (-0.8512, 0.1669, -3.935), (-0.8512, 0.1669, 3.696), (-0.8025, 0.3275, -3.935), (-0.8025, 0.3275, 3.696), (-0.7234, 0.4754, -3.935), (-0.7234, 0.4754, 3.696), (-0.617, 0.6051, -3.935), (-0.617, 0.6051, 3.696), (-0.4873, 0.7115, -3.935), (-0.4873, 0.7115, 3.696), (-0.3394, 0.7906, -3.935), (-0.3394, 0.7906, 3.696), (-0.1788, 0.8393, -3.935), (-0.1788, 0.8393, 3.696), (0.2883, 1.509, -3.82), (0.1819, 0.9742, -3.82), (-0.01189, 0.9933, -3.82), (-0.01189, 1.539, -3.82), (-0.01189, 1.539, 3.58), (-0.01189, 0.9933, 3.58), (0.1819, 0.9742, 3.58), (0.2883, 1.509, 3.58), (0.577, 1.422, -3.82), (0.3682, 0.9177, -3.82), (0.3682, 0.9177, 3.58), (0.577, 1.422, 3.58), (0.8431, 1.28, -3.82), (0.54, 0.8259, -3.82), (0.54, 0.8259, 3.58), (0.8431, 1.28, 3.58), (1.076, 1.088, -3.82), (0.6905, 0.7024, -3.82), (0.6905, 0.7024, 3.58), (1.076, 1.088, 3.58), (1.268, 0.855, -3.82), (0.814, 0.5518, -3.82), (0.814, 0.5518, 3.58), (1.268, 0.855, 3.58), (1.41, 0.5889, -3.82), (0.9058, 0.3801, -3.82), (0.9058, 0.3801, 3.58), (1.41, 0.5889, 3.58), (1.497, 0.3002, -3.82), (0.9623, 0.1938, -3.82), (0.9623, 0.1938, 3.58), (1.497, 0.3002, 3.58), (1.527, -3.019e-07, -3.82), (0.9814, -4.318e-07, -3.82), (0.9814, -4.139e-07, 3.58), (1.527, -2.84e-07, 3.58), (1.497, -0.3002, -3.82), (0.9623, -0.1938, -3.82), (0.9623, -0.1938, 3.58), (1.497, -0.3002, 3.58), (1.41, -0.5889, -3.82), (0.9058, -0.3801, -3.82), (0.9058, -0.3801, 3.58), (1.41, -0.5889, 3.58), (1.268, -0.855, -3.82), (0.814, -0.5518, -3.82), (0.814, -0.5518, 3.58), (1.268, -0.855, 3.58), (1.076, -1.088, -3.82), (0.6905, -0.7024, -3.82), (0.6905, -0.7024, 3.58), (1.076, -1.088, 3.58), (0.8431, -1.28, -3.82), (0.54, -0.8259, -3.82), (0.54, -0.8259, 3.58), (0.8431, -1.28, 3.58), (0.577, -1.422, -3.82), (0.3682, -0.9177, -3.82), (0.3682, -0.9177, 3.58), (0.577, -1.422, 3.58), (0.2883, -1.509, -3.82), (0.1819, -0.9742, -3.82), (0.1819, -0.9742, 3.58), (0.2883, -1.509, 3.58), (-0.01189, -1.539, -3.82), (-0.01189, -0.9933, -3.82), (-0.01189, -0.9933, 3.58), (-0.01189, -1.539, 3.58), (-0.3121, -1.509, -3.82), (-0.2057, -0.9742, -3.82), (-0.2057, -0.9742, 3.58), (-0.3121, -1.509, 3.58), (-0.6008, -1.422, -3.82), (-0.392, -0.9177, -3.82), (-0.392, -0.9177, 3.58), (-0.6008, -1.422, 3.58), (-0.8669, -1.28, -3.82), (-0.5637, -0.8259, -3.82), (-0.5637, -0.8259, 3.58), (-0.8669, -1.28, 3.58), (-1.1, -1.088, -3.82), (-0.7143, -0.7024, -3.82), (-0.7143, -0.7024, 3.58), (-1.1, -1.088, 3.58), (-1.291, -0.855, -3.82), (-0.8378, -0.5518, -3.82), (-0.8378, -0.5518, 3.58), (-1.291, -0.855, 3.58), (-1.434, -0.5889, -3.82), (-0.9296, -0.3801, -3.82), (-0.9296, -0.3801, 3.58), (-1.434, -0.5889, 3.58), (-1.521, -0.3002, -3.82), (-0.9861, -0.1938, -3.82), (-0.9861, -0.1938, 3.58), (-1.521, -0.3002, 3.58), (-1.551, 1.104e-06, -3.82), (-1.005, 6.621e-07, -3.82), (-1.005, 6.8e-07, 3.58), (-1.551, 1.122e-06, 3.58), (-1.521, 0.3002, -3.82), (-0.9861, 0.1938, -3.82), (-0.9861, 0.1938, 3.58), (-1.521, 0.3002, 3.58), (-1.434, 0.5889, -3.82), (-0.9296, 0.3801, -3.82), (-0.9296, 0.3801, 3.58), (-1.434, 0.5889, 3.58), (-1.291, 0.855, -3.82), (-0.8378, 0.5518, -3.82), (-0.8378, 0.5518, 3.58), (-1.291, 0.855, 3.58), (-1.1, 1.088, -3.82), (-0.7143, 0.7024, -3.82), (-0.7143, 0.7024, 3.58), (-1.1, 1.088, 3.58), (-0.8669, 1.28, -3.82), (-0.5637, 0.8259, -3.82), (-0.5637, 0.8259, 3.58), (-0.8669, 1.28, 3.58), (-0.6008, 1.422, -3.82), (-0.392, 0.9177, -3.82), (-0.392, 0.9177, 3.58), (-0.6008, 1.422, 3.58), (-0.3121, 1.509, -3.82), (-0.2057, 0.9742, -3.82), (-0.2057, 0.9742, 3.58), (-0.3121, 1.509, 3.58), (-2.476, -1.0, 7.417), (-2.476, 1.0, 7.417), (-2.476, 1.0, 5.417), (-2.476, -1.0, 5.417), (-2.476, -1.0, -5.656), (-2.476, 1.0, -5.656), (-2.476, 1.0, -7.656), (-2.476, -1.0, -7.656), (-2.476, -1.0, 7.006), (-2.476, -1.0, 5.828), (-2.476, 1.0, 5.828), (-2.476, 1.0, 7.006), (-2.476, 1.0, -7.245), (-2.476, 1.0, -6.067), (-2.476, -0.8797, -7.245), (-2.476, -1.0, -6.067), (-2.906, 0.8797, 5.828), (-2.906, -0.8797, 5.828), (-2.906, -0.8797, 7.006), (-2.906, 0.8797, 7.006), (-2.906, 0.8797, -7.245), (-2.906, -0.8797, -7.245), (-2.906, -0.8797, -6.067), (-2.906, 0.8797, -6.067), (-2.906, -0.8797, 7.297), (-2.906, 0.8797, 7.297), (-2.906, 0.8797, 5.537), (-2.906, -0.8797, 5.537), (-2.906, -0.8797, -5.777), (-2.906, 0.8797, -5.777), (-2.906, 0.8797, -7.536), (-2.906, -0.8797, -7.536), (0.5184, 0.7936, -4.445), (0.5184, 0.7936, -5.308), (-0.3771, 0.8818, -4.445), (-0.3771, 0.8818, -5.308), (-0.1981, -0.9361, -4.445), (-0.1981, -0.9361, -5.308), (0.663, 0.6749, -4.445), (0.663, 0.6749, -5.308), (-0.1981, 0.9361, -4.445), (-0.1981, 0.9361, -5.308), (-0.3771, -0.8818, -4.445), (-0.3771, -0.8818, -5.308), (0.7817, 0.5302, -4.445), (0.7817, 0.5302, -5.308), (-0.5421, -0.7936, -4.445), (-0.5421, -0.7936, -5.308), (0.8699, 0.3652, -4.445), (0.8699, 0.3652, -5.308), (-0.6868, -0.6749, -4.445), (-0.6868, -0.6749, -5.308), (0.9242, 0.1862, -4.445), (0.9242, 0.1862, -5.308), (-0.8055, -0.5302, -4.445), (-0.8055, -0.5302, -5.308), (0.9425, -3.309e-07, -4.445), (0.9425, -2.862e-07, -5.308), (-0.8937, -0.3652, -4.445), (-0.8937, -0.3652, -5.308), (0.9242, -0.1862, -4.445), (0.9242, -0.1862, -5.308), (-0.948, -0.1862, -4.445), (-0.948, -0.1862, -5.308), (0.8699, -0.3652, -4.445), (0.8699, -0.3652, -5.308), (-0.9663, 7.086e-07, -4.445), (-0.9663, 7.533e-07, -5.308), (0.7817, -0.5302, -4.445), (0.7817, -0.5302, -5.308), (-0.948, 0.1862, -4.445), (-0.948, 0.1862, -5.308), (0.663, -0.6749, -4.445), (0.663, -0.6749, -5.308), (-0.8937, 0.3652, -4.445), (-0.8937, 0.3652, -5.308), (0.5184, -0.7936, -4.445), (0.5184, -0.7936, -5.308), (-0.01189, 0.9544, -4.445), (-0.01189, 0.9544, -5.308), (-0.8055, 0.5302, -4.445), (-0.8055, 0.5302, -5.308), (0.3534, -0.8818, -4.445), (0.3534, -0.8818, -5.308), (0.1743, 0.9361, -4.445), (0.1743, 0.9361, -5.308), (0.3534, 0.8818, -5.308), (0.3534, 0.8818, -4.445), (-0.6868, 0.6749, -4.445), (-0.6868, 0.6749, -5.308), (-0.5421, 0.7936, -5.308), (-0.5421, 0.7936, -4.445), (0.1743, -0.9361, -4.445), (0.1743, -0.9361, -5.308), (-0.01189, -0.9544, -5.308), (-0.01189, -0.9544, -4.445), (0.4635, 0.7115, -5.308), (0.4635, 0.7115, -4.445), (0.3156, 0.7906, -4.445), (0.3156, 0.7906, -5.308), (-0.3394, 0.7906, -5.308), (-0.3394, 0.7906, -4.445), (-0.4873, 0.7115, -4.445), (-0.4873, 0.7115, -5.308), (-0.1788, -0.8393, -5.308), (-0.1788, -0.8393, -4.445), (-0.01189, -0.8557, -4.445), (-0.01189, -0.8557, -5.308), (0.5932, 0.6051, -5.308), (0.5932, 0.6051, -4.445), (-0.1788, 0.8393, -5.308), (-0.1788, 0.8393, -4.445), (-0.3394, -0.7906, -5.308), (-0.3394, -0.7906, -4.445), (0.6996, 0.4754, -5.308), (0.6996, 0.4754, -4.445), (-0.01189, 0.8557, -5.308), (-0.01189, 0.8557, -4.445), (-0.4873, -0.7115, -5.308), (-0.4873, -0.7115, -4.445), (0.7787, 0.3275, -5.308), (0.7787, 0.3275, -4.445), (-0.617, -0.6051, -5.308), (-0.617, -0.6051, -4.445), (0.8274, 0.1669, -5.308), (0.8274, 0.1669, -4.445), (-0.7234, -0.4754, -5.308), (-0.7234, -0.4754, -4.445), (0.8438, -2.806e-07, -5.308), (0.8438, -3.248e-07, -4.445), (-0.8025, -0.3275, -5.308), (-0.8025, -0.3275, -4.445), (0.8274, -0.1669, -5.308), (0.8274, -0.1669, -4.445), (-0.8512, -0.1669, -5.308), (-0.8512, -0.1669, -4.445), (0.7787, -0.3275, -5.308), (0.7787, -0.3275, -4.445), (-0.8676, 6.748e-07, -5.308), (-0.8676, 6.305e-07, -4.445), (0.6996, -0.4754, -5.308), (0.6996, -0.4754, -4.445), (-0.8512, 0.1669, -5.308), (-0.8512, 0.1669, -4.445), (0.5932, -0.6051, -5.308), (0.5932, -0.6051, -4.445), (-0.8025, 0.3275, -5.308), (-0.8025, 0.3275, -4.445), (0.4635, -0.7115, -5.308), (0.4635, -0.7115, -4.445), (-0.7234, 0.4754, -5.308), (-0.7234, 0.4754, -4.445), (0.3156, -0.7906, -5.308), (0.3156, -0.7906, -4.445), (0.1551, 0.8393, -5.308), (0.1551, 0.8393, -4.445), (-0.617, 0.6051, -5.308), (-0.617, 0.6051, -4.445), (0.1551, -0.8393, -5.308), (0.1551, -0.8393, -4.445), (-0.617, 0.6051, 5.069), (-0.617, 0.6051, 4.206), (-0.4873, 0.7115, 4.206), (-0.4873, 0.7115, 5.069), (0.1551, -0.8393, 5.069), (0.1551, -0.8393, 4.206), (-0.01189, -0.8557, 4.206), (-0.01189, -0.8557, 5.069), (0.3156, 0.7906, 5.069), (0.3156, 0.7906, 4.206), (0.4635, 0.7115, 4.206), (0.4635, 0.7115, 5.069), (-0.3394, 0.7906, 4.206), (-0.3394, 0.7906, 5.069), (-0.1788, -0.8393, 4.206), (-0.1788, -0.8393, 5.069), (0.5932, 0.6051, 4.206), (0.5932, 0.6051, 5.069), (-0.1788, 0.8393, 4.206), (-0.1788, 0.8393, 5.069), (-0.3394, -0.7906, 4.206), (-0.3394, -0.7906, 5.069), (0.6996, 0.4754, 4.206), (0.6996, 0.4754, 5.069), (-0.01189, 0.8557, 4.206), (-0.01189, 0.8557, 5.069), (-0.4873, -0.7115, 4.206), (-0.4873, -0.7115, 5.069), (0.7787, 0.3275, 4.206), (0.7787, 0.3275, 5.069), (-0.617, -0.6051, 4.206), (-0.617, -0.6051, 5.069), (0.8274, 0.1669, 4.206), (0.8274, 0.1669, 5.069), (-0.7234, -0.4754, 4.206), (-0.7234, -0.4754, 5.069), (0.8438, -5.466e-07, 4.206), (0.8438, -5.909e-07, 5.069), (-0.8025, -0.3275, 4.206), (-0.8025, -0.3275, 5.069), (0.8274, -0.1669, 4.206), (0.8274, -0.1669, 5.069), (-0.8512, -0.1669, 4.206), (-0.8512, -0.1669, 5.069), (0.7787, -0.3275, 4.206), (0.7787, -0.3275, 5.069), (-0.8676, 4.087e-07, 4.206), (-0.8676, 3.645e-07, 5.069), (0.6996, -0.4754, 4.206), (0.6996, -0.4754, 5.069), (-0.8512, 0.1669, 4.206), (-0.8512, 0.1669, 5.069), (0.5932, -0.6051, 4.206), (0.5932, -0.6051, 5.069), (-0.8025, 0.3275, 4.206), (-0.8025, 0.3275, 5.069), (0.4635, -0.7115, 4.206), (0.4635, -0.7115, 5.069), (-0.7234, 0.4754, 4.206), (-0.7234, 0.4754, 5.069), (0.3156, -0.7906, 4.206), (0.3156, -0.7906, 5.069), (0.1551, 0.8393, 4.206), (0.1551, 0.8393, 5.069), (0.1743, 0.9361, 4.206), (0.1743, 0.9361, 5.069), (0.3534, 0.8818, 5.069), (0.3534, 0.8818, 4.206), (0.3534, -0.8818, 4.206), (0.3534, -0.8818, 5.069), (0.1743, -0.9361, 5.069), (0.1743, -0.9361, 4.206), (-0.8055, 0.5302, 4.206), (-0.8055, 0.5302, 5.069), (-0.6868, 0.6749, 5.069), (-0.6868, 0.6749, 4.206), (-0.01189, 0.9544, 4.206), (-0.01189, 0.9544, 5.069), (0.5184, -0.7936, 4.206), (0.5184, -0.7936, 5.069), (-0.8937, 0.3652, 4.206), (-0.8937, 0.3652, 5.069), (0.663, -0.6749, 4.206), (0.663, -0.6749, 5.069), (-0.948, 0.1862, 4.206), (-0.948, 0.1862, 5.069), (0.7817, -0.5302, 4.206), (0.7817, -0.5302, 5.069), (-0.9663, 4.891e-07, 4.206), (-0.9663, 4.44e-07, 5.069), (0.8699, -0.3652, 4.206), (0.8699, -0.3652, 5.069), (-0.948, -0.1862, 4.206), (-0.948, -0.1862, 5.069), (0.9242, -0.1862, 4.206), (0.9242, -0.1862, 5.069), (-0.8937, -0.3652, 4.206), (-0.8937, -0.3652, 5.069), (0.9425, -5.419e-07, 4.206), (0.9425, -6.045e-07, 5.069), (-0.8055, -0.5302, 4.206), (-0.8055, -0.5302, 5.069), (0.9242, 0.1862, 4.206), (0.9242, 0.1862, 5.069), (-0.6868, -0.6749, 4.206), (-0.6868, -0.6749, 5.069), (0.8699, 0.3652, 4.206), (0.8699, 0.3652, 5.069), (-0.5421, -0.7936, 4.206), (-0.5421, -0.7936, 5.069), (0.7817, 0.5302, 4.206), (0.7817, 0.5302, 5.069), (-0.3771, -0.8818, 4.206), (-0.3771, -0.8818, 5.069), (-0.1981, 0.9361, 4.206), (-0.1981, 0.9361, 5.069), (0.663, 0.6749, 4.206), (0.663, 0.6749, 5.069), (-0.1981, -0.9361, 4.206), (-0.1981, -0.9361, 5.069), (-0.3771, 0.8818, 4.206), (-0.3771, 0.8818, 5.069), (0.5184, 0.7936, 4.206), (0.5184, 0.7936, 5.069), (-0.01189, -0.9544, 4.206), (-0.01189, -0.9544, 5.069), (-0.5421, 0.7936, 4.206), (-0.5421, 0.7936, 5.069)], [], [(867, 150, 155, 870), (158, 3, 872, 156), (122, 159, 157, 82), (15, 13, 63, 65), (20, 22, 70, 68), (7, 5, 55, 57), (12, 14, 62, 60), (21, 19, 69, 71), (4, 6, 54, 72), (13, 11, 61, 63), (18, 20, 68, 66), (5, 3, 73, 55), (10, 12, 60, 58), (124, 275, 278, 84), (898, 168, 170, 900), (900, 170, 172, 902), (902, 172, 174, 904), (904, 174, 176, 906), (906, 176, 178, 908), (908, 178, 180, 910), (910, 180, 182, 912), (912, 182, 184, 914), (914, 184, 186, 916), (916, 186, 188, 918), (918, 188, 190, 920), (920, 190, 192, 922), (922, 192, 194, 924), (924, 194, 196, 926), (73, 802, 203, 55), (926, 196, 153, 928), (987, 985, 1340, 1283), (165, 125, 85, 160), (928, 153, 148, 866), (4, 819, 282, 873), (3, 5, 874, 872), (6, 4, 873, 875), (5, 7, 876, 874), (8, 6, 875, 877), (7, 9, 878, 876), (10, 8, 877, 879), (9, 11, 880, 878), (12, 10, 879, 881), (11, 13, 882, 880), (14, 12, 881, 883), (13, 15, 884, 882), (16, 14, 883, 885), (15, 17, 886, 884), (18, 16, 885, 887), (17, 19, 888, 886), (20, 18, 887, 889), (19, 21, 890, 888), (22, 20, 889, 891), (21, 23, 892, 890), (24, 22, 891, 893), (125, 165, 806, 799), (59, 206, 208, 61), (57, 205, 206, 59), (61, 208, 210, 63), (63, 210, 212, 65), (65, 212, 214, 67), (67, 214, 216, 69), (69, 216, 218, 71), (291, 929, 869, 288), (71, 218, 805, 74), (6, 8, 56, 54), (23, 21, 71, 74), (14, 16, 64, 62), (9, 7, 57, 59), (22, 24, 75, 70), (17, 15, 65, 67), (8, 10, 58, 56), (123, 820, 823, 795), (16, 18, 66, 64), (11, 9, 59, 61), (896, 167, 168, 898), (19, 17, 67, 69), (119, 242, 290, 121), (219, 142, 799, 806), (143, 221, 815, 800), (139, 224, 222, 141), (226, 64, 66, 225), (137, 227, 224, 139), (231, 60, 62, 229), (133, 230, 228, 135), (129, 234, 233, 131), (236, 54, 56, 235), (795, 823, 237, 127), (127, 237, 234, 129), (820, 123, 83, 283), (23, 164, 161, 892), (197, 118, 120, 152), (244, 925, 927, 243), (117, 245, 242, 119), (113, 248, 246, 115), (111, 251, 248, 113), (109, 252, 251, 111), (107, 254, 252, 109), (105, 257, 254, 107), (103, 258, 257, 105), (101, 260, 258, 103), (99, 263, 260, 101), (97, 264, 263, 99), (95, 266, 264, 97), (93, 269, 266, 95), (91, 270, 269, 93), (89, 272, 270, 91), (87, 277, 272, 89), (274, 24, 893, 279), (892, 161, 163, 894), (79, 286, 284, 81), (76, 289, 286, 79), (121, 290, 289, 76), (294, 295, 852, 853), (794, 144, 842, 831), (143, 800, 799, 142), (141, 143, 142, 140), (139, 141, 140, 138), (137, 139, 138, 136), (135, 137, 136, 134), (133, 135, 134, 132), (131, 133, 132, 130), (129, 131, 130, 128), (127, 129, 128, 126), (795, 127, 126, 796), (150, 148, 354, 346), (115, 117, 307, 309), (245, 246, 398, 401), (168, 167, 353, 388), (80, 78, 340, 338), (258, 260, 434, 406), (149, 151, 347, 355), (166, 169, 389, 352), (79, 81, 339, 341), (261, 259, 407, 435), (118, 116, 306, 304), (247, 244, 400, 399), (170, 168, 388, 386), (797, 292, 851, 830), (167, 163, 351, 353), (117, 119, 305, 307), (169, 171, 387, 389), (82, 80, 338, 298), (252, 254, 432, 402), (277, 278, 394, 397), (81, 83, 299, 339), (255, 253, 403, 433), (162, 166, 352, 350), (120, 118, 304, 300), (894, 163, 167, 896), (151, 78, 80, 154), (160, 85, 86, 162), (803, 796, 126, 202), (164, 23, 74, 805), (55, 203, 205, 57), (217, 140, 142, 219), (215, 138, 140, 217), (213, 136, 138, 215), (211, 134, 136, 213), (209, 132, 134, 211), (207, 130, 132, 209), (202, 126, 128, 204), (204, 128, 130, 207), (162, 86, 88, 166), (152, 120, 77, 149), (159, 122, 796, 803), (870, 155, 156, 872), (195, 116, 118, 197), (193, 114, 116, 195), (191, 112, 114, 193), (189, 110, 112, 191), (187, 108, 110, 189), (185, 106, 108, 187), (183, 104, 106, 185), (181, 102, 104, 183), (179, 100, 102, 181), (177, 98, 100, 179), (175, 96, 98, 177), (173, 94, 96, 175), (171, 92, 94, 173), (169, 90, 92, 171), (166, 88, 90, 169), (3, 158, 802, 73), (154, 80, 82, 157), (866, 148, 150, 867), (172, 170, 386, 384), (119, 121, 301, 305), (279, 276, 396, 395), (803, 202, 203, 802), (292, 293, 850, 851), (219, 806, 805, 218), (217, 219, 218, 216), (215, 217, 216, 214), (213, 215, 214, 212), (211, 213, 212, 210), (209, 211, 210, 208), (207, 209, 208, 206), (202, 204, 205, 203), (204, 207, 206, 205), (171, 173, 385, 387), (86, 85, 297, 336), (293, 794, 831, 850), (246, 248, 430, 398), (84, 87, 337, 296), (249, 247, 399, 431), (77, 120, 300, 303), (174, 172, 384, 382), (88, 86, 336, 334), (173, 175, 383, 385), (87, 89, 335, 337), (290, 242, 428, 422), (121, 76, 302, 301), (243, 291, 423, 429), (176, 174, 382, 380), (90, 88, 334, 332), (83, 123, 810, 299), (175, 177, 381, 383), (89, 91, 333, 335), (122, 82, 298, 811), (178, 176, 380, 378), (92, 90, 332, 330), (149, 77, 78, 151), (288, 869, 868, 287), (287, 868, 871, 285), (285, 871, 873, 282), (276, 895, 897, 273), (273, 897, 899, 271), (271, 899, 901, 268), (268, 901, 903, 267), (267, 903, 905, 265), (265, 905, 907, 262), (262, 907, 909, 261), (261, 909, 911, 259), (259, 911, 913, 256), (256, 913, 915, 255), (255, 915, 917, 253), (253, 917, 919, 250), (250, 919, 921, 249), (249, 921, 923, 247), (247, 923, 925, 244), (115, 246, 245, 117), (243, 927, 929, 291), (279, 893, 895, 276), (822, 72, 54, 236), (24, 274, 816, 75), (235, 56, 58, 232), (232, 58, 60, 231), (131, 233, 230, 133), (229, 62, 64, 226), (135, 228, 227, 137), (225, 66, 68, 223), (220, 70, 75, 816), (223, 68, 70, 220), (819, 4, 72, 822), (275, 124, 800, 815), (81, 284, 283, 83), (84, 278, 277, 87), (817, 392, 861, 838), (223, 220, 221, 222), (229, 226, 227, 228), (235, 232, 233, 234), (85, 125, 812, 297), (177, 179, 379, 381), (91, 93, 331, 333), (124, 84, 296, 813), (180, 178, 378, 376), (94, 92, 330, 328), (179, 181, 377, 379), (93, 95, 329, 331), (282, 819, 818, 420), (198, 809, 836, 846), (225, 223, 222, 224), (231, 229, 228, 230), (822, 236, 237, 823), (820, 283, 421, 821), (182, 180, 376, 374), (96, 94, 328, 326), (181, 183, 375, 377), (95, 97, 327, 329), (393, 814, 839, 860), (184, 182, 374, 372), (98, 96, 326, 324), (183, 185, 373, 375), (97, 99, 325, 327), (808, 199, 847, 837), (278, 275, 824, 394), (186, 184, 372, 370), (100, 98, 324, 322), (236, 235, 234, 237), (232, 231, 230, 233), (226, 225, 224, 227), (220, 816, 815, 221), (274, 279, 395, 825), (141, 222, 221, 143), (813, 296, 297, 812), (811, 298, 299, 810), (301, 302, 303, 300), (305, 301, 300, 304), (307, 305, 304, 306), (309, 307, 306, 308), (311, 309, 308, 310), (313, 311, 310, 312), (315, 313, 312, 314), (317, 315, 314, 316), (319, 317, 316, 318), (321, 319, 318, 320), (323, 321, 320, 322), (325, 323, 322, 324), (327, 325, 324, 326), (329, 327, 326, 328), (331, 329, 328, 330), (333, 331, 330, 332), (335, 333, 332, 334), (337, 335, 334, 336), (296, 337, 336, 297), (339, 299, 298, 338), (341, 339, 338, 340), (302, 341, 340, 303), (827, 344, 345, 826), (347, 348, 349, 346), (344, 350, 351, 345), (350, 352, 353, 351), (355, 347, 346, 354), (359, 360, 361, 358), (363, 359, 358, 362), (365, 363, 362, 364), (367, 365, 364, 366), (369, 367, 366, 368), (371, 369, 368, 370), (373, 371, 370, 372), (375, 373, 372, 374), (377, 375, 374, 376), (379, 377, 376, 378), (381, 379, 378, 380), (383, 381, 380, 382), (385, 383, 382, 384), (387, 385, 384, 386), (389, 387, 386, 388), (352, 389, 388, 353), (828, 390, 391, 829), (348, 391, 390, 349), (360, 355, 354, 361), (395, 396, 397, 394), (399, 400, 401, 398), (403, 404, 405, 402), (407, 408, 409, 406), (411, 412, 413, 410), (415, 416, 417, 414), (419, 420, 421, 418), (423, 424, 425, 422), (825, 395, 394, 824), (429, 423, 422, 428), (431, 399, 398, 430), (433, 403, 402, 432), (435, 407, 406, 434), (437, 411, 410, 436), (439, 415, 414, 438), (441, 419, 418, 440), (424, 441, 440, 425), (396, 439, 438, 397), (416, 437, 436, 417), (412, 435, 434, 413), (408, 433, 432, 409), (404, 431, 430, 405), (400, 429, 428, 401), (821, 421, 420, 818), (76, 79, 341, 302), (158, 156, 390, 828), (116, 114, 308, 306), (241, 280, 840, 859), (201, 807, 835, 849), (267, 265, 411, 437), (78, 77, 303, 340), (253, 250, 404, 403), (264, 266, 436, 410), (240, 241, 859, 858), (157, 159, 829, 391), (113, 115, 309, 311), (165, 160, 344, 827), (154, 157, 391, 348), (251, 252, 402, 405), (114, 112, 310, 308), (273, 271, 415, 439), (156, 155, 349, 390), (197, 152, 360, 359), (270, 272, 438, 414), (161, 164, 826, 345), (152, 149, 355, 360), (259, 256, 408, 407), (111, 113, 311, 313), (148, 153, 361, 354), (112, 110, 312, 310), (153, 196, 358, 361), (287, 285, 419, 441), (151, 154, 348, 347), (257, 258, 406, 409), (284, 286, 440, 418), (109, 111, 313, 315), (195, 197, 359, 363), (288, 287, 441, 424), (155, 150, 346, 349), (265, 262, 412, 411), (110, 108, 314, 312), (196, 194, 362, 358), (286, 289, 425, 440), (160, 162, 350, 344), (276, 273, 439, 396), (263, 264, 410, 413), (107, 109, 315, 317), (193, 195, 363, 365), (272, 277, 397, 438), (163, 161, 345, 351), (108, 106, 316, 314), (194, 192, 364, 362), (268, 267, 437, 416), (271, 268, 416, 415), (266, 269, 417, 436), (105, 107, 317, 319), (191, 193, 365, 367), (262, 261, 435, 412), (269, 270, 414, 417), (106, 104, 318, 316), (192, 190, 366, 364), (260, 263, 413, 434), (256, 255, 433, 408), (285, 282, 420, 419), (103, 105, 319, 321), (189, 191, 367, 369), (254, 257, 409, 432), (104, 102, 320, 318), (190, 188, 368, 366), (250, 249, 431, 404), (283, 284, 418, 421), (248, 251, 405, 430), (101, 103, 321, 323), (187, 189, 369, 371), (244, 243, 429, 400), (291, 288, 424, 423), (102, 100, 322, 320), (188, 186, 370, 368), (242, 245, 401, 428), (289, 290, 422, 425), (99, 101, 323, 325), (185, 187, 371, 373), (936, 938, 1231, 1219), (531, 529, 1105, 1109), (464, 463, 1079, 1083), (479, 476, 1001, 1005), (528, 530, 1106, 1102), (31, 32, 1080, 1076), (475, 478, 1002, 994), (529, 527, 1101, 1105), (463, 462, 1075, 1079), (476, 477, 998, 1001), (526, 528, 1102, 1098), (30, 31, 1076, 1072), (474, 475, 994, 997), (527, 525, 1097, 1101), (462, 461, 1071, 1075), (524, 526, 1098, 1094), (29, 30, 1072, 1068), (525, 523, 1093, 1097), (461, 460, 1067, 1071), (522, 524, 1094, 1090), (28, 29, 1068, 1064), (523, 521, 1089, 1093), (460, 459, 1063, 1067), (520, 522, 1090, 1086), (27, 28, 1064, 1060), (521, 519, 1085, 1089), (459, 458, 1059, 1063), (518, 520, 1086, 1082), (26, 27, 1060, 1056), (519, 517, 1081, 1085), (458, 457, 1055, 1059), (516, 518, 1082, 1078), (25, 26, 1056, 1052), (517, 515, 1077, 1081), (457, 456, 1051, 1055), (514, 516, 1078, 1074), (53, 25, 1052, 1048), (515, 513, 1073, 1077), (456, 455, 1047, 1051), (512, 514, 1074, 1070), (52, 53, 1048, 1044), (513, 511, 1069, 1073), (455, 454, 1043, 1047), (510, 512, 1070, 1066), (51, 52, 1044, 1040), (511, 509, 1065, 1069), (454, 453, 1039, 1043), (508, 510, 1066, 1062), (50, 51, 1040, 1036), (509, 507, 1061, 1065), (453, 452, 1035, 1039), (506, 508, 1062, 1058), (49, 50, 1036, 1032), (507, 505, 1057, 1061), (452, 451, 1031, 1035), (504, 506, 1058, 1054), (48, 49, 1032, 1028), (505, 503, 1053, 1057), (451, 450, 1027, 1031), (502, 504, 1054, 1050), (47, 48, 1028, 1024), (503, 501, 1049, 1053), (450, 449, 1023, 1027), (500, 502, 1050, 1046), (46, 47, 1024, 1020), (540, 541, 601, 599, 597, 595, 593, 591, 589, 587, 585, 583, 581, 579, 577, 575, 573, 571, 569, 567, 565, 563, 561, 559, 557, 555, 553, 551, 549, 547, 545, 543), (538, 539, 542, 544, 546, 548, 550, 552, 554, 556, 558, 560, 562, 564, 566, 568, 570, 572, 574, 576, 578, 580, 582, 584, 586, 588, 590, 592, 594, 596, 598, 600), (961, 959, 1342, 1287), (935, 932, 1344, 1291), (990, 992, 1233, 1223), (964, 966, 1235, 1227), (934, 936, 1219, 1220), (1286, 1343, 567, 569), (1290, 1345, 540, 543), (993, 991, 1294, 1300), (988, 990, 1223, 1224), (962, 964, 1227, 1228), (938, 940, 1237, 1231), (967, 965, 1296, 1302), (941, 939, 1298, 1304), (933, 993, 1300, 1306), (992, 930, 1239, 1233), (966, 968, 1241, 1235), (940, 942, 1243, 1237), (969, 967, 1302, 1308), (943, 941, 1304, 1310), (932, 933, 1306, 1344), (968, 970, 1245, 1241), (942, 944, 1247, 1243), (945, 943, 1310, 1314), (973, 971, 1312, 1316), (970, 972, 1249, 1245), (944, 946, 1251, 1247), (947, 945, 1314, 1318), (975, 973, 1316, 1320), (972, 974, 1253, 1249), (946, 948, 1255, 1251), (949, 947, 1318, 1322), (977, 975, 1320, 1324), (974, 976, 1257, 1253), (948, 950, 1259, 1255), (951, 949, 1322, 1326), (979, 977, 1324, 1328), (976, 978, 1261, 1257), (950, 952, 1263, 1259), (953, 951, 1326, 1330), (981, 979, 1328, 1332), (978, 980, 1265, 1261), (952, 954, 1267, 1263), (955, 953, 1330, 1334), (983, 981, 1332, 1336), (980, 982, 1269, 1265), (954, 956, 1271, 1267), (957, 955, 1334, 1338), (985, 983, 1336, 1340), (982, 984, 1273, 1269), (956, 958, 1275, 1271), (930, 931, 1277, 1239), (959, 957, 1338, 1342), (1216, 1215, 1214, 1217), (971, 969, 1308, 1312), (984, 986, 1279, 1273), (958, 960, 1281, 1275), (1222, 1232, 600, 598), (989, 987, 1283, 1284), (963, 961, 1287, 1288), (937, 935, 1291, 1292), (1226, 1234, 574, 572), (1230, 1236, 548, 546), (625, 1124, 1132, 664), (645, 1128, 1134, 688), (610, 612, 613, 614, 611, 615, 617, 618, 619, 616, 1123, 1122), (654, 621, 624, 657), (620, 626, 673, 713), (1125, 1124, 625, 627, 628, 629, 626, 620, 622, 623, 624, 621), (1137, 678, 630, 1126), (630, 632, 633, 634, 631, 635, 637, 638, 639, 636, 1127, 1126), (679, 641, 644, 681), (640, 646, 697, 733), (1129, 1128, 645, 647, 648, 649, 646, 640, 642, 643, 644, 641), (610, 655, 656, 612), (613, 658, 660, 614), (614, 660, 663, 611), (663, 703, 615, 611), (625, 664, 666, 627), (628, 668, 670, 629), (629, 670, 673, 626), (607, 743, 1145, 1151), (630, 678, 680, 632), (633, 682, 684, 634), (634, 684, 687, 631), (687, 723, 635, 631), (645, 688, 690, 647), (648, 692, 694, 649), (649, 694, 697, 646), (721, 720, 1138, 1141), (1130, 655, 610, 1122), (671, 617, 615, 703), (669, 618, 617, 671), (667, 619, 618, 669), (627, 666, 668, 628), (661, 622, 620, 713), (659, 623, 622, 661), (657, 624, 623, 659), (612, 656, 658, 613), (665, 616, 619, 667), (665, 1133, 1123, 616), (1125, 621, 654, 1131), (695, 637, 635, 723), (693, 638, 637, 695), (691, 639, 638, 693), (647, 690, 692, 648), (685, 642, 640, 733), (683, 643, 642, 685), (681, 644, 643, 683), (632, 680, 682, 633), (689, 636, 639, 691), (689, 1135, 1127, 636), (1129, 641, 679, 744), (745, 606, 1150, 1144), (701, 718, 765, 746), (730, 728, 773, 775), (702, 672, 750, 749), (677, 730, 775, 791), (717, 719, 764, 762), (727, 729, 772, 770), (651, 701, 746, 787), (676, 677, 791, 790), (718, 716, 763, 765), (728, 726, 771, 773), (650, 651, 787, 786), (700, 699, 1140, 1139), (686, 724, 769, 778), (715, 717, 762, 758), (725, 727, 770, 766), (698, 650, 786, 747), (696, 734, 779, 768), (716, 712, 759, 763), (726, 722, 767, 771), (739, 741, 784, 782), (714, 715, 758, 761), (724, 725, 766, 769), (720, 605, 1148, 1138), (740, 738, 783, 785), (609, 608, 1153, 1152), (650, 698, 655, 1130), (651, 650, 1130, 1131), (701, 651, 1131, 654), (672, 702, 671, 703), (705, 704, 673, 670), (702, 706, 669, 671), (707, 705, 670, 668), (706, 708, 667, 669), (709, 707, 668, 666), (708, 710, 665, 667), (711, 709, 666, 664), (662, 712, 661, 713), (715, 714, 663, 660), (712, 716, 659, 661), (717, 715, 660, 658), (716, 718, 657, 659), (719, 717, 658, 656), (718, 701, 654, 657), (698, 719, 656, 655), (714, 672, 703, 663), (704, 662, 713, 673), (653, 652, 1132, 1133), (710, 653, 1133, 665), (652, 711, 664, 1132), (696, 722, 695, 723), (725, 724, 697, 694), (722, 726, 693, 695), (727, 725, 694, 692), (726, 728, 691, 693), (729, 727, 692, 690), (728, 730, 689, 691), (731, 729, 690, 688), (686, 732, 685, 733), (735, 734, 687, 684), (732, 736, 683, 685), (737, 735, 684, 682), (736, 738, 681, 683), (739, 737, 682, 680), (738, 740, 679, 681), (741, 739, 680, 678), (734, 696, 723, 687), (724, 686, 733, 697), (677, 676, 1134, 1135), (730, 677, 1135, 689), (676, 731, 688, 1134), (674, 675, 1137, 744), (675, 741, 678, 1137), (740, 674, 744, 679), (747, 786, 787, 746), (749, 750, 751, 748), (753, 749, 748, 752), (755, 753, 752, 754), (757, 755, 754, 756), (759, 760, 761, 758), (763, 759, 758, 762), (765, 763, 762, 764), (746, 765, 764, 747), (750, 761, 760, 751), (789, 757, 756, 788), (767, 768, 769, 766), (771, 767, 766, 770), (773, 771, 770, 772), (775, 773, 772, 774), (777, 778, 779, 776), (781, 777, 776, 780), (783, 781, 780, 782), (785, 783, 782, 784), (768, 779, 778, 769), (791, 775, 774, 790), (784, 793, 792, 785), (731, 676, 790, 774), (704, 705, 748, 751), (729, 731, 774, 772), (719, 698, 747, 764), (675, 674, 792, 793), (706, 702, 749, 753), (732, 686, 778, 777), (672, 714, 761, 750), (741, 675, 793, 784), (705, 707, 752, 748), (734, 735, 776, 779), (662, 704, 751, 760), (674, 740, 785, 792), (708, 706, 753, 755), (736, 732, 777, 781), (652, 653, 789, 788), (707, 709, 754, 752), (735, 737, 780, 776), (653, 710, 757, 789), (710, 708, 755, 757), (738, 736, 781, 783), (711, 652, 788, 756), (709, 711, 756, 754), (737, 739, 782, 780), (722, 696, 768, 767), (712, 662, 760, 759), (144, 794, 123, 795), (145, 144, 795, 796), (797, 145, 796, 122), (146, 798, 125, 799), (147, 146, 799, 800), (801, 147, 800, 124), (198, 199, 803, 802), (200, 804, 164, 805), (201, 200, 805, 806), (807, 201, 806, 165), (199, 808, 159, 803), (809, 198, 802, 158), (794, 293, 810, 123), (292, 797, 122, 811), (798, 295, 812, 125), (294, 801, 124, 813), (238, 814, 275, 815), (239, 238, 815, 816), (817, 239, 816, 274), (281, 427, 818, 819), (426, 280, 820, 821), (240, 281, 819, 822), (241, 240, 822, 823), (280, 241, 823, 820), (814, 393, 824, 275), (392, 817, 274, 825), (293, 292, 811, 810), (295, 294, 813, 812), (342, 343, 827, 826), (357, 356, 828, 829), (393, 392, 825, 824), (427, 426, 821, 818), (356, 809, 158, 828), (808, 357, 829, 159), (343, 807, 165, 827), (804, 342, 826, 164), (831, 842, 843, 830), (833, 844, 845, 832), (831, 830, 851, 850), (834, 848, 849, 835), (837, 847, 846, 836), (839, 854, 855, 838), (841, 858, 859, 840), (839, 838, 861, 860), (841, 840, 857, 856), (837, 836, 864, 865), (833, 832, 853, 852), (834, 835, 863, 862), (295, 798, 833, 852), (144, 145, 843, 842), (343, 342, 862, 863), (801, 294, 853, 832), (145, 797, 830, 843), (356, 357, 865, 864), (814, 238, 854, 839), (798, 146, 844, 833), (392, 393, 860, 861), (238, 239, 855, 854), (146, 147, 845, 844), (426, 427, 856, 857), (239, 817, 838, 855), (147, 801, 832, 845), (809, 356, 864, 836), (427, 281, 841, 856), (199, 198, 846, 847), (357, 808, 837, 865), (280, 426, 857, 840), (804, 200, 848, 834), (807, 343, 863, 835), (281, 240, 858, 841), (200, 201, 849, 848), (342, 804, 834, 862), (475, 474, 866, 867), (477, 476, 868, 869), (478, 475, 867, 870), (476, 479, 871, 868), (480, 478, 870, 872), (479, 481, 873, 871), (482, 480, 872, 874), (481, 483, 875, 873), (484, 482, 874, 876), (483, 485, 877, 875), (486, 484, 876, 878), (485, 487, 879, 877), (488, 486, 878, 880), (487, 489, 881, 879), (490, 488, 880, 882), (489, 491, 883, 881), (492, 490, 882, 884), (491, 493, 885, 883), (494, 492, 884, 886), (493, 495, 887, 885), (496, 494, 886, 888), (495, 497, 889, 887), (498, 496, 888, 890), (497, 499, 891, 889), (500, 498, 890, 892), (499, 501, 893, 891), (502, 500, 892, 894), (501, 503, 895, 893), (504, 502, 894, 896), (503, 505, 897, 895), (506, 504, 896, 898), (505, 507, 899, 897), (508, 506, 898, 900), (507, 509, 901, 899), (510, 508, 900, 902), (509, 511, 903, 901), (512, 510, 902, 904), (511, 513, 905, 903), (514, 512, 904, 906), (513, 515, 907, 905), (516, 514, 906, 908), (515, 517, 909, 907), (518, 516, 908, 910), (517, 519, 911, 909), (520, 518, 910, 912), (519, 521, 913, 911), (522, 520, 912, 914), (521, 523, 915, 913), (524, 522, 914, 916), (523, 525, 917, 915), (526, 524, 916, 918), (525, 527, 919, 917), (528, 526, 918, 920), (527, 529, 921, 919), (530, 528, 920, 922), (529, 531, 923, 921), (532, 530, 922, 924), (531, 533, 925, 923), (534, 532, 924, 926), (533, 535, 927, 925), (536, 534, 926, 928), (535, 537, 929, 927), (474, 536, 928, 866), (537, 477, 869, 929), (442, 443, 931, 930), (1, 0, 933, 932), (443, 444, 934, 931), (2, 1, 932, 935), (444, 445, 936, 934), (43, 2, 935, 937), (445, 446, 938, 936), (44, 43, 937, 939), (446, 447, 940, 938), (45, 44, 939, 941), (447, 448, 942, 940), (46, 45, 941, 943), (448, 449, 944, 942), (47, 46, 943, 945), (449, 450, 946, 944), (48, 47, 945, 947), (450, 451, 948, 946), (49, 48, 947, 949), (451, 452, 950, 948), (50, 49, 949, 951), (452, 453, 952, 950), (51, 50, 951, 953), (453, 454, 954, 952), (52, 51, 953, 955), (454, 455, 956, 954), (53, 52, 955, 957), (455, 456, 958, 956), (25, 53, 957, 959), (456, 457, 960, 958), (26, 25, 959, 961), (457, 458, 962, 960), (27, 26, 961, 963), (458, 459, 964, 962), (28, 27, 963, 965), (459, 460, 966, 964), (29, 28, 965, 967), (460, 461, 968, 966), (30, 29, 967, 969), (461, 462, 970, 968), (31, 30, 969, 971), (462, 463, 972, 970), (32, 31, 971, 973), (463, 464, 974, 972), (33, 32, 973, 975), (464, 465, 976, 974), (34, 33, 975, 977), (465, 466, 978, 976), (35, 34, 977, 979), (466, 467, 980, 978), (36, 35, 979, 981), (467, 468, 982, 980), (37, 36, 981, 983), (468, 469, 984, 982), (38, 37, 983, 985), (469, 470, 986, 984), (39, 38, 985, 987), (470, 471, 988, 986), (40, 39, 987, 989), (471, 472, 990, 988), (41, 40, 989, 991), (472, 473, 992, 990), (42, 41, 991, 993), (473, 442, 930, 992), (0, 42, 993, 933), (995, 996, 997, 994), (999, 1000, 1001, 998), (1003, 995, 994, 1002), (1000, 1004, 1005, 1001), (1007, 1003, 1002, 1006), (1004, 1008, 1009, 1005), (1011, 1007, 1006, 1010), (1008, 1012, 1013, 1009), (1015, 1011, 1010, 1014), (1012, 1016, 1017, 1013), (1019, 1015, 1014, 1018), (1016, 1020, 1021, 1017), (1023, 1019, 1018, 1022), (1020, 1024, 1025, 1021), (1027, 1023, 1022, 1026), (1024, 1028, 1029, 1025), (1031, 1027, 1026, 1030), (1028, 1032, 1033, 1029), (1035, 1031, 1030, 1034), (1032, 1036, 1037, 1033), (1039, 1035, 1034, 1038), (1036, 1040, 1041, 1037), (1043, 1039, 1038, 1042), (1040, 1044, 1045, 1041), (1047, 1043, 1042, 1046), (1044, 1048, 1049, 1045), (1051, 1047, 1046, 1050), (1048, 1052, 1053, 1049), (1055, 1051, 1050, 1054), (1052, 1056, 1057, 1053), (1059, 1055, 1054, 1058), (1056, 1060, 1061, 1057), (1063, 1059, 1058, 1062), (1060, 1064, 1065, 1061), (1067, 1063, 1062, 1066), (1064, 1068, 1069, 1065), (1071, 1067, 1066, 1070), (1068, 1072, 1073, 1069), (1075, 1071, 1070, 1074), (1072, 1076, 1077, 1073), (1079, 1075, 1074, 1078), (1076, 1080, 1081, 1077), (1083, 1079, 1078, 1082), (1080, 1084, 1085, 1081), (1087, 1083, 1082, 1086), (1084, 1088, 1089, 1085), (1091, 1087, 1086, 1090), (1088, 1092, 1093, 1089), (1095, 1091, 1090, 1094), (1092, 1096, 1097, 1093), (1099, 1095, 1094, 1098), (1096, 1100, 1101, 1097), (1103, 1099, 1098, 1102), (1100, 1104, 1105, 1101), (1107, 1103, 1102, 1106), (1104, 1108, 1109, 1105), (1111, 1107, 1106, 1110), (1108, 1112, 1113, 1109), (1115, 1111, 1110, 1114), (1112, 1116, 1117, 1113), (1119, 1115, 1114, 1118), (1116, 1120, 1121, 1117), (996, 1119, 1118, 997), (1120, 999, 998, 1121), (478, 480, 1006, 1002), (32, 33, 1084, 1080), (530, 532, 1110, 1106), (481, 479, 1005, 1009), (465, 464, 1083, 1087), (533, 531, 1109, 1113), (480, 482, 1010, 1006), (33, 34, 1088, 1084), (532, 534, 1114, 1110), (483, 481, 1009, 1013), (466, 465, 1087, 1091), (535, 533, 1113, 1117), (482, 484, 1014, 1010), (34, 35, 1092, 1088), (534, 536, 1118, 1114), (485, 483, 1013, 1017), (467, 466, 1091, 1095), (537, 535, 1117, 1121), (484, 486, 1018, 1014), (35, 36, 1096, 1092), (536, 474, 997, 1118), (487, 485, 1017, 1021), (468, 467, 1095, 1099), (477, 537, 1121, 998), (486, 488, 1022, 1018), (36, 37, 1100, 1096), (443, 442, 996, 995), (489, 487, 1021, 1025), (469, 468, 1099, 1103), (0, 1, 1000, 999), (488, 490, 1026, 1022), (37, 38, 1104, 1100), (444, 443, 995, 1003), (491, 489, 1025, 1029), (470, 469, 1103, 1107), (1, 2, 1004, 1000), (490, 492, 1030, 1026), (38, 39, 1108, 1104), (445, 444, 1003, 1007), (493, 491, 1029, 1033), (471, 470, 1107, 1111), (2, 43, 1008, 1004), (492, 494, 1034, 1030), (39, 40, 1112, 1108), (446, 445, 1007, 1011), (495, 493, 1033, 1037), (472, 471, 1111, 1115), (43, 44, 1012, 1008), (494, 496, 1038, 1034), (40, 41, 1116, 1112), (447, 446, 1011, 1015), (497, 495, 1037, 1041), (473, 472, 1115, 1119), (44, 45, 1016, 1012), (496, 498, 1042, 1038), (41, 42, 1120, 1116), (448, 447, 1015, 1019), (499, 497, 1041, 1045), (442, 473, 1119, 996), (45, 46, 1020, 1016), (498, 500, 1046, 1042), (42, 0, 999, 1120), (449, 448, 1019, 1023), (501, 499, 1045, 1049), (603, 602, 1122, 1123), (604, 605, 1124, 1125), (607, 606, 1126, 1127), (608, 609, 1128, 1129), (699, 700, 1131, 1130), (720, 721, 1133, 1132), (742, 743, 1135, 1134), (745, 1136, 744, 1137), (602, 699, 1130, 1122), (721, 603, 1123, 1133), (700, 604, 1125, 1131), (605, 720, 1132, 1124), (606, 745, 1137, 1126), (743, 607, 1127, 1135), (1136, 608, 1129, 744), (609, 742, 1134, 1128), (1150, 1151, 1145, 1144), (1139, 1138, 1148, 1149), (1143, 1142, 1152, 1153), (1138, 1139, 1140, 1141), (1142, 1143, 1144, 1145), (1146, 1147, 1141, 1140), (743, 742, 1142, 1145), (608, 1136, 1143, 1153), (1136, 745, 1144, 1143), (602, 603, 1147, 1146), (742, 609, 1152, 1142), (699, 602, 1146, 1140), (605, 604, 1149, 1148), (603, 721, 1141, 1147), (606, 607, 1151, 1150), (604, 700, 1139, 1149), (1280, 1229, 570, 568), (1278, 1225, 596, 594), (1276, 1221, 542, 539), (1282, 1341, 593, 595), (1274, 1280, 568, 566), (1240, 1244, 578, 576), (1272, 1278, 594, 592), (1270, 1274, 566, 564), (1268, 1272, 592, 590), (1266, 1270, 564, 562), (1264, 1268, 590, 588), (1262, 1266, 562, 560), (1260, 1264, 588, 586), (1258, 1262, 560, 558), (1256, 1260, 586, 584), (1254, 1258, 558, 556), (1252, 1256, 584, 582), (1250, 1254, 556, 554), (1248, 1252, 582, 580), (1246, 1250, 554, 552), (1244, 1248, 580, 578), (1242, 1246, 552, 550), (1238, 1276, 539, 538), (1236, 1242, 550, 548), (1234, 1240, 576, 574), (1232, 1238, 538, 600), (960, 962, 1228, 1281), (986, 988, 1224, 1279), (931, 934, 1220, 1277), (1229, 1226, 572, 570), (1225, 1222, 598, 596), (1221, 1218, 544, 542), (939, 937, 1292, 1298), (965, 963, 1288, 1296), (991, 989, 1284, 1294), (1345, 1307, 541, 540), (1343, 1339, 565, 567), (1341, 1337, 591, 593), (1339, 1335, 563, 565), (1337, 1333, 589, 591), (1335, 1331, 561, 563), (1333, 1329, 587, 589), (1331, 1327, 559, 561), (1329, 1325, 585, 587), (1327, 1323, 557, 559), (1325, 1321, 583, 585), (1323, 1319, 555, 557), (1321, 1317, 581, 583), (1319, 1315, 553, 555), (1317, 1313, 579, 581), (1315, 1311, 551, 553), (1313, 1309, 577, 579), (1311, 1305, 549, 551), (1309, 1303, 575, 577), (1307, 1301, 601, 541), (1305, 1299, 547, 549), (1303, 1297, 573, 575), (1301, 1295, 599, 601), (1299, 1293, 545, 547), (1297, 1289, 571, 573), (1295, 1285, 597, 599), (1293, 1290, 543, 545), (1289, 1286, 569, 571), (1285, 1282, 595, 597), (1279, 1224, 1213, 1210), (1310, 1304, 1392, 1388), (1307, 1345, 1347, 1359), (1305, 1311, 1389, 1393), (1250, 1246, 1175, 1179), (1225, 1278, 1211, 1212), (1249, 1253, 1180, 1176), (1283, 1340, 1354, 1357), (1312, 1308, 1390, 1386), (1281, 1228, 1217, 1214), (1309, 1313, 1387, 1391), (1252, 1248, 1177, 1181), (1341, 1282, 1356, 1355), (1251, 1255, 1182, 1178), (1229, 1280, 1215, 1216), (1314, 1310, 1388, 1384), (1287, 1342, 1350, 1353), (1311, 1315, 1385, 1389), (1254, 1250, 1179, 1183), (1253, 1257, 1184, 1180), (1343, 1286, 1352, 1351), (1316, 1312, 1386, 1382), (1313, 1317, 1383, 1387), (1256, 1252, 1181, 1185), (1291, 1344, 1346, 1349), (1255, 1259, 1186, 1182), (1318, 1314, 1384, 1380), (1345, 1290, 1348, 1347), (1315, 1319, 1381, 1385), (1258, 1254, 1183, 1187), (1257, 1261, 1188, 1184), (1220, 1219, 1154, 1209), (1320, 1316, 1382, 1378), (1218, 1221, 1208, 1155), (1317, 1321, 1379, 1383), (1260, 1256, 1185, 1189), (1224, 1223, 1156, 1213), (1259, 1263, 1190, 1186), (1222, 1225, 1212, 1157), (1322, 1318, 1380, 1376), (1228, 1227, 1158, 1217), (1319, 1323, 1377, 1381), (1262, 1258, 1187, 1191), (1226, 1229, 1216, 1159), (1261, 1265, 1192, 1188), (1219, 1231, 1160, 1154), (1324, 1320, 1378, 1374), (1284, 1283, 1357, 1408), (1321, 1325, 1375, 1379), (1264, 1260, 1189, 1193), (1282, 1285, 1409, 1356), (1230, 1218, 1155, 1161), (1263, 1267, 1194, 1190), (1288, 1287, 1353, 1406), (1223, 1233, 1162, 1156), (1326, 1322, 1376, 1372), (1286, 1289, 1407, 1352), (1323, 1327, 1373, 1377), (1266, 1262, 1191, 1195), (1292, 1291, 1349, 1404), (1232, 1222, 1157, 1163), (1265, 1269, 1196, 1192), (1290, 1293, 1405, 1348), (1227, 1235, 1164, 1158), (1218, 1230, 546, 544), (1212, 1211, 1210, 1213), (1208, 1207, 1206, 1209), (1215, 1205, 1204, 1214), (1211, 1203, 1202, 1210), (1207, 1201, 1200, 1206), (1205, 1199, 1198, 1204), (1203, 1197, 1196, 1202), (1199, 1195, 1194, 1198), (1197, 1193, 1192, 1196), (1195, 1191, 1190, 1194), (1193, 1189, 1188, 1192), (1191, 1187, 1186, 1190), (1189, 1185, 1184, 1188), (1187, 1183, 1182, 1186), (1185, 1181, 1180, 1184), (1183, 1179, 1178, 1182), (1181, 1177, 1176, 1180), (1179, 1175, 1174, 1178), (1177, 1173, 1172, 1176), (1175, 1171, 1170, 1174), (1173, 1169, 1168, 1172), (1171, 1167, 1166, 1170), (1169, 1165, 1164, 1168), (1201, 1163, 1162, 1200), (1167, 1161, 1160, 1166), (1165, 1159, 1158, 1164), (1163, 1157, 1156, 1162), (1161, 1155, 1154, 1160), (1159, 1216, 1217, 1158), (1157, 1212, 1213, 1156), (1155, 1208, 1209, 1154), (1347, 1348, 1349, 1346), (1351, 1352, 1353, 1350), (1355, 1356, 1357, 1354), (1359, 1347, 1346, 1358), (1361, 1351, 1350, 1360), (1363, 1355, 1354, 1362), (1365, 1361, 1360, 1364), (1367, 1363, 1362, 1366), (1369, 1365, 1364, 1368), (1371, 1367, 1366, 1370), (1373, 1369, 1368, 1372), (1375, 1371, 1370, 1374), (1377, 1373, 1372, 1376), (1379, 1375, 1374, 1378), (1381, 1377, 1376, 1380), (1383, 1379, 1378, 1382), (1385, 1381, 1380, 1384), (1387, 1383, 1382, 1386), (1389, 1385, 1384, 1388), (1391, 1387, 1386, 1390), (1393, 1389, 1388, 1392), (1395, 1391, 1390, 1394), (1397, 1359, 1358, 1396), (1399, 1393, 1392, 1398), (1401, 1395, 1394, 1400), (1403, 1397, 1396, 1402), (1405, 1399, 1398, 1404), (1407, 1401, 1400, 1406), (1409, 1403, 1402, 1408), (1348, 1405, 1404, 1349), (1352, 1407, 1406, 1353), (1356, 1409, 1408, 1357), (1344, 1306, 1358, 1346), (1247, 1251, 1178, 1174), (1248, 1244, 1173, 1177), (1303, 1309, 1391, 1395), (1221, 1276, 1207, 1208), (1339, 1343, 1351, 1361), (1308, 1302, 1394, 1390), (1342, 1338, 1360, 1350), (1245, 1249, 1176, 1172), (1277, 1220, 1209, 1206), (1246, 1242, 1171, 1175), (1301, 1307, 1359, 1397), (1280, 1274, 1205, 1215), (1337, 1341, 1355, 1363), (1306, 1300, 1396, 1358), (1340, 1336, 1362, 1354), (1243, 1247, 1174, 1170), (1275, 1281, 1214, 1204), (1244, 1240, 1169, 1173), (1299, 1305, 1393, 1399), (1278, 1272, 1203, 1211), (1335, 1339, 1361, 1365), (1304, 1298, 1398, 1392), (1338, 1334, 1364, 1360), (1241, 1245, 1172, 1168), (1273, 1279, 1210, 1202), (1242, 1236, 1167, 1171), (1297, 1303, 1395, 1401), (1276, 1238, 1201, 1207), (1333, 1337, 1363, 1367), (1302, 1296, 1400, 1394), (1336, 1332, 1366, 1362), (1237, 1243, 1170, 1166), (1239, 1277, 1206, 1200), (1240, 1234, 1165, 1169), (1295, 1301, 1397, 1403), (1274, 1270, 1199, 1205), (1331, 1335, 1365, 1369), (1300, 1294, 1402, 1396), (1334, 1330, 1368, 1364), (1235, 1241, 1168, 1164), (1271, 1275, 1204, 1198), (1238, 1232, 1163, 1201), (1293, 1299, 1399, 1405), (1272, 1268, 1197, 1203), (1329, 1333, 1367, 1371), (1298, 1292, 1404, 1398), (1332, 1328, 1370, 1366), (1233, 1239, 1200, 1162), (1269, 1273, 1202, 1196), (1236, 1230, 1161, 1167), (1289, 1297, 1401, 1407), (1270, 1266, 1195, 1199), (1327, 1331, 1369, 1373), (1296, 1288, 1406, 1400), (1330, 1326, 1372, 1368), (1231, 1237, 1166, 1160), (1267, 1271, 1198, 1194), (1234, 1226, 1159, 1165), (1285, 1295, 1403, 1409), (1268, 1264, 1193, 1197), (1325, 1329, 1371, 1375), (1294, 1284, 1408, 1402), (1328, 1324, 1374, 1370)])
me_cylinder_002.polygons.foreach_set('use_smooth', [True] * 1360)
me_cylinder_002.polygons.foreach_set('material_index', [0, 0, 0, 0, 0, 0, 0, 0, 0, 0, 0, 0, 0, 0, 0, 0, 0, 0, 0, 0, 0, 0, 0, 0, 0, 0, 0, 0, 1, 0, 0, 0, 0, 0, 0, 0, 0, 0, 0, 0, 0, 0, 0, 0, 0, 0, 0, 0, 0, 0, 0, 0, 0, 0, 0, 1, 1, 1, 1, 1, 1, 1, 0, 1, 0, 0, 0, 0, 0, 0, 0, 0, 0, 0, 0, 0, 0, 1, 1, 1, 1, 1, 1, 1, 1, 1, 1, 1, 0, 0, 0, 0, 0, 0, 0, 0, 0, 0, 0, 0, 0, 0, 0, 0, 0, 0, 0, 0, 0, 0, 0, 0, 0, 0, 1, 1, 1, 1, 1, 1, 1, 1, 1, 1, 0, 0, 0, 0, 0, 0, 0, 0, 0, 0, 0, 0, 0, 0, 0, 0, 0, 0, 0, 0, 0, 0, 0, 0, 0, 0, 0, 1, 0, 1, 1, 1, 1, 1, 1, 1, 1, 1, 0, 0, 0, 0, 0, 0, 0, 0, 0, 0, 0, 0, 0, 0, 0, 0, 0, 0, 0, 0, 0, 0, 0, 0, 0, 1, 0, 1, 1, 1, 1, 1, 1, 1, 1, 1, 0, 0, 0, 0, 0, 0, 0, 0, 0, 0, 0, 0, 0, 0, 0, 0, 0, 0, 0, 0, 0, 0, 0, 0, 0, 0, 0, 0, 0, 0, 0, 0, 0, 0, 0, 0, 0, 0, 0, 0, 0, 0, 0, 0, 1, 0, 1, 1, 1, 1, 1, 1, 1, 1, 0, 0, 0, 0, 0, 1, 1, 1, 0, 0, 0, 0, 0, 0, 0, 0, 0, 0, 1, 1, 1, 0, 0, 0, 0, 0, 0, 0, 0, 0, 0, 0, 0, 0, 0, 1, 1, 1, 1, 0, 1, 0, 0, 0, 0, 0, 0, 0, 0, 0, 0, 0, 0, 0, 0, 0, 0, 0, 0, 0, 0, 0, 0, 0, 0, 0, 0, 0, 0, 0, 0, 0, 0, 0, 0, 0, 0, 0, 0, 0, 0, 0, 0, 0, 0, 0, 0, 0, 0, 0, 0, 0, 0, 0, 0, 0, 0, 0, 0, 0, 0, 0, 0, 0, 0, 0, 0, 0, 0, 0, 0, 0, 0, 0, 0, 0, 0, 0, 0, 0, 0, 0, 0, 0, 0, 0, 0, 0, 0, 0, 0, 0, 0, 0, 0, 0, 0, 0, 0, 0, 0, 0, 0, 0, 0, 0, 0, 0, 0, 0, 0, 0, 0, 0, 0, 0, 0, 0, 0, 0, 0, 0, 0, 0, 0, 0, 0, 0, 0, 0, 0, 0, 0, 0, 0, 0, 0, 0, 0, 0, 0, 0, 0, 0, 0, 0, 0, 0, 0, 0, 0, 0, 0, 0, 0, 0, 0, 0, 0, 0, 0, 0, 0, 0, 0, 0, 0, 0, 0, 0, 0, 0, 0, 0, 0, 0, 0, 0, 0, 0, 0, 0, 0, 0, 0, 0, 0, 0, 0, 0, 0, 0, 0, 0, 0, 0, 0, 0, 0, 0, 0, 0, 0, 0, 0, 0, 0, 0, 0, 0, 0, 0, 0, 0, 0, 0, 0, 0, 0, 0, 0, 0, 0, 0, 0, 0, 0, 0, 0, 0, 0, 0, 0, 0, 0, 0, 0, 0, 0, 0, 0, 0, 0, 0, 0, 0, 0, 0, 0, 0, 0, 0, 0, 0, 0, 0, 0, 0, 0, 0, 0, 0, 0, 0, 0, 0, 0, 0, 0, 0, 0, 0, 0, 0, 0, 0, 0, 0, 0, 0, 0, 0, 0, 0, 0, 0, 0, 0, 0, 0, 0, 0, 0, 0, 0, 0, 0, 0, 0, 0, 0, 0, 0, 0, 0, 0, 0, 0, 0, 0, 0, 0, 0, 0, 0, 0, 0, 0, 0, 0, 0, 0, 0, 0, 0, 0, 0, 0, 0, 0, 0, 0, 0, 0, 0, 0, 0, 0, 0, 0, 0, 0, 0, 0, 0, 0, 0, 0, 0, 0, 0, 0, 0, 0, 0, 0, 0, 0, 0, 0, 0, 0, 0, 0, 0, 0, 0, 0, 0, 0, 0, 0, 0, 0, 0, 0, 0, 0, 0, 0, 0, 0, 0, 0, 0, 0, 0, 0, 0, 0, 0, 0, 0, 0, 0, 0, 0, 0, 0, 0, 0, 0, 0, 0, 0, 0, 0, 0, 0, 0, 0, 0, 0, 0, 0, 0, 0, 0, 0, 0, 0, 0, 0, 0, 0, 0, 0, 0, 0, 0, 0, 0, 0, 0, 0, 0, 0, 0, 0, 0, 0, 0, 0, 0, 0, 0, 0, 0, 0, 0, 0, 0, 0, 0, 0, 0, 0, 0, 0, 0, 0, 0, 0, 0, 0, 0, 0, 0, 0, 0, 0, 0, 0, 0, 0, 0, 0, 0, 0, 0, 0, 0, 0, 0, 0, 0, 0, 0, 1, 1, 1, 1, 1, 1, 1, 1, 1, 1, 1, 1, 0, 0, 0, 0, 0, 0, 0, 0, 0, 0, 0, 0, 0, 0, 0, 0, 0, 0, 0, 0, 0, 0, 0, 0, 0, 0, 0, 0, 0, 0, 0, 0, 0, 0, 0, 0, 0, 0, 0, 0, 0, 0, 0, 0, 0, 0, 0, 0, 0, 0, 0, 0, 0, 0, 0, 0, 0, 0, 0, 0, 0, 0, 0, 0, 0, 0, 0, 0, 0, 0, 0, 0, 0, 0, 0, 0, 0, 0, 0, 0, 0, 0, 0, 0, 0, 0, 0, 0, 0, 0, 0, 0, 0, 0, 0, 0, 0, 0, 0, 0, 0, 0, 0, 0, 0, 0, 0, 0, 0, 0, 0, 0, 0, 0, 0, 0, 0, 0, 0, 0, 0, 0, 0, 0, 0, 0, 0, 0, 0, 0, 0, 0, 0, 0, 0, 0, 0, 0, 0, 0, 0, 0, 0, 0, 0, 0, 0, 0, 0, 0, 0, 0, 0, 0, 0, 0, 0, 0, 0, 0, 0, 0, 0, 0, 0, 0, 0, 0, 0, 0, 0, 0, 0, 0, 0, 0, 0, 0, 0, 0, 0, 0, 0, 0, 0, 0, 0, 0, 0, 0, 0, 0, 0, 0, 0, 0, 0, 0, 0, 0, 0, 0, 0, 0, 0, 0, 0, 0, 0, 0, 0, 0, 0, 0, 0, 0, 0, 0, 0, 0, 0, 0, 0, 0, 0, 0, 0, 0, 0, 0, 0, 0, 0, 0, 0, 0, 0, 0, 0, 0, 0, 0, 0, 0, 0, 0, 0, 0, 0, 0, 0, 0, 0, 0, 0, 0, 0, 0, 0, 0, 0, 0, 0, 0, 0, 0, 0, 0, 0, 0, 0, 0, 0, 0, 0, 0, 0, 0, 0, 0, 0, 0, 0, 0, 0, 0, 0, 0, 0, 0, 0, 0, 0, 0, 0, 0, 0, 0, 0, 0, 0, 0, 0, 0, 0, 0, 0, 0, 0, 0, 0, 0, 0, 0, 0, 0, 0, 0, 0, 0, 0, 0, 0, 0, 0, 0, 0, 0, 0, 0, 0, 0, 0, 0, 0, 0, 0, 0, 0, 0, 0, 0, 0, 0, 0, 0, 0, 0, 0, 0, 0, 0, 0, 0, 0, 0, 0, 0, 0, 0, 0, 0, 0, 0, 0, 0, 0, 0, 0, 0, 0, 0, 0, 0, 0, 0, 0, 0, 0, 0, 0, 0, 0, 0, 0, 0, 0, 0, 0, 0, 0, 0, 0, 0, 0, 0, 0, 0, 0, 0, 0, 0, 0, 0, 0, 0, 0, 0, 0, 0, 0, 0, 0, 0, 0, 0, 0, 0, 0, 0, 0, 0, 0, 0, 0, 0, 0, 0, 0, 0, 0, 0, 0, 0, 0, 0, 0, 0, 0, 0, 0, 0, 0, 0, 0, 0, 0, 0, 0, 0, 0, 0, 0, 0, 0, 0, 0, 0, 0, 0, 0, 0, 0, 0, 0, 0, 0, 0, 0, 0, 0, 0, 0, 0, 0, 0, 0, 0, 0, 0, 0, 0, 0, 0, 0, 0, 0, 0, 0, 0, 0, 0, 0, 0, 0, 0, 0, 0, 0, 0, 0, 0, 0, 0, 0, 0, 0, 0, 0, 0, 0, 0, 0, 0, 0, 0, 0, 0, 0, 0, 0, 0, 0, 0, 0, 0, 0, 0, 0, 0, 0, 0, 0, 0, 0, 0, 0, 0, 0, 0, 0, 0, 0, 0, 0, 0, 0, 0, 0, 0, 0, 0, 0, 0, 0, 0, 0, 0, 0, 0, 0, 0, 0, 0, 0, 0, 0, 0])
me_cylinder_002.materials.append(mat_lightmetal)
me_cylinder_002.materials.append(mat_lightlight)
me_cylinder_002.use_remesh_preserve_volume = False
me_cylinder_002.use_remesh_preserve_attributes = False
me_cylinder_002.use_mirror_vertex_groups = False
me_cylinder_002.update()

# ---- objects
ob_cylinder_002 = bpy.data.objects.new('Cylinder.002', me_cylinder_002)
ob_camera = bpy.data.objects.new('Camera', cam_camera)

# ---- transforms, parenting, visibility, modifiers, constraints
ob_cylinder_002.location = (-1.115, 0.1757, -2.944e-07)
ob_cylinder_002.rotation_euler = (4.712, -0.0, 0.0)
ob_cylinder_002.lineart.crease_threshold = 0.0
_m = ob_cylinder_002.modifiers.new('Auto Smooth', 'NODES')
_m.node_group = ng_auto_smooth
_gi = [s.identifier for s in ng_auto_smooth.interface.items_tree if s.item_type == 'SOCKET' and s.in_out == 'INPUT']
_m[_gi[1]] = 0.5236  # Angle
ob_camera.location = (7.481, -6.508, 5.344)
ob_camera.rotation_euler = (1.109, 0.0, 0.8149)
ob_camera.lock_rotations_4d = False
ob_camera.empty_display_type = 'ARROWS'
ob_camera.color = (0.0, 0.0, 0.0, 0.0)
ob_camera.display_type = 'WIRE'
ob_camera.lineart.crease_threshold = 0.0

# ---- collection membership
col_collection_1.objects.link(ob_cylinder_002)
col_collection_1.objects.link(ob_camera)

# ---- scene / render settings (as saved in the file)
scene.camera = ob_camera
scene.frame_start = 1; scene.frame_end = 250; scene.frame_set(2)
scene.render.engine = 'BLENDER_EEVEE_NEXT'
scene.render.resolution_percentage = 50
scene.render.dither_intensity = 0.0
scene.cycles.use_denoising = False
scene.cycles.samples = 128
scene.cycles.sampling_pattern = 'TABULATED_SOBOL'
scene.cycles.use_adaptive_sampling = False
scene.cycles.use_light_tree = False
scene.cycles.blur_glossy = 0.0
scene.cycles.sample_clamp_indirect = 0.0
scene.view_settings.view_transform = 'Standard'
bpy.context.view_layer.update()
